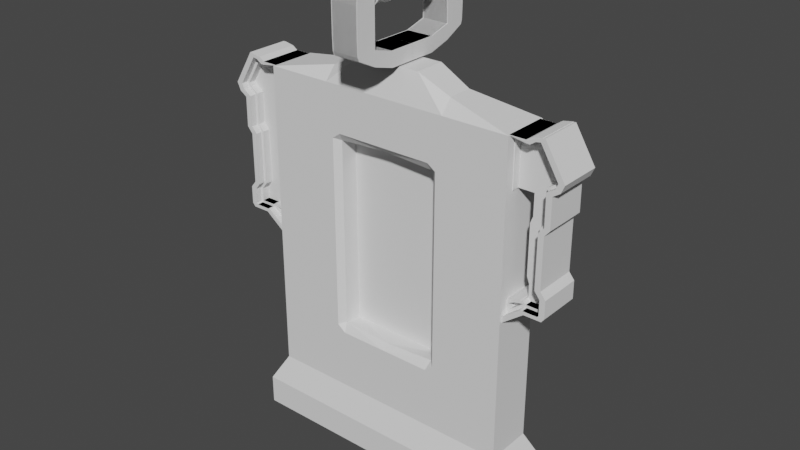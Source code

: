 # Source: battery.blend  (saved by Blender 3.3.6; exported with 4.5.12 LTS)
import bpy
from mathutils import Matrix  # noqa: F401  (used for matrix-valued properties, if any)

bpy.ops.wm.read_factory_settings(use_empty=True)
scene = bpy.context.scene
scene.name = 'Scene'

# ---- collections
col_collection = bpy.data.collections.new('Collection'); scene.collection.children.link(col_collection)

# ---- world
world_world = bpy.data.worlds.new('World'); scene.world = world_world
world_world.use_nodes = True; world_world.node_tree.nodes.clear()
_N = world_world.node_tree.nodes; _L = world_world.node_tree.links
n0 = _N.new('ShaderNodeOutputWorld'); n0.name = 'World Output'; n0.location = (300, 300)
n1 = _N.new('ShaderNodeBackground'); n1.name = 'Background'; n1.location = (10, 300)
n1.inputs[0].default_value = (0.05088, 0.05088, 0.05088, 1.0)
_L.new(n1.outputs[0], n0.inputs[0])
n0.is_active_output = True
world_world.color = (0.05088, 0.05088, 0.05088)
world_world.use_sun_shadow = False
world_world.sun_shadow_jitter_overblur = 0.0

# ---- meshes
me_cube_001 = bpy.data.meshes.new('Cube.001')
me_cube_001.from_pydata([(-1.409, 0.2619, -0.8485), (-1.409, 0.2619, 2.579), (-1.581, 0.3721, -1.149), (-1.409, 0.2619, -0.135), (0.0, 0.2619, -0.8485), (0.0, 0.2619, 2.579), (0.0, 0.3721, -1.149), (-1.409, 0.2619, 2.149), (0.0, 0.2619, 2.149), (-0.6967, 0.2619, -0.8485), (-0.6839, 0.3721, -1.149), (-0.6967, 0.2619, 2.579), (-0.5671, 0.0, 2.02), (-1.409, 0.2619, -0.246), (0.0, 0.2619, -0.246), (-0.5671, 0.0, -0.1165), (-0.5621, 0.2619, 2.579), (-1.409, 0.2619, 2.024), (-1.409, 0.0, -0.8485), (-1.409, 0.0, 2.579), (-1.581, 0.0, -1.149), (-1.409, 0.0, -0.135), (-1.409, 0.0, 2.149), (-1.409, 0.0, -0.246), (-1.409, 0.0, 2.024), (0.0, 0.1705, 2.888), (0.0, 0.0, 2.888), (-0.6948, 0.1394, 2.72), (-0.6948, 0.0, 2.72), (-0.3499, 0.1705, 2.888), (-0.3499, 0.0, 2.888), (-1.409, 0.2619, 0.6099), (-0.5671, 0.0, 0.6099), (-1.409, 0.0, 0.6099), (-1.581, 0.3721, -1.472), (0.0, 0.3721, -1.472), (-0.6839, 0.3721, -1.472), (-1.581, 0.0, -1.472), (-0.6967, 0.2619, 0.6099), (-0.6967, 0.2619, -0.246), (-0.6967, 0.2619, 2.149), (0.0, 0.0, 2.02), (0.0, 0.0, -0.1165), (-0.6967, 0.2619, -0.1687), (-0.6305, 0.2619, 2.019), (-0.5671, 0.1985, 1.989), (-0.5671, 0.0, 1.958), (-0.6967, 0.2619, 2.082), (0.0, 0.1985, 2.02), (-2.199e-15, 0.2619, 2.083), (0.0, 0.2619, -0.1799), (-8.882e-16, 0.1985, -0.1165), (-0.6305, 0.2619, 0.6099), (-0.5671, 0.1985, 0.6099), (-0.5671, 0.1985, -0.0837), (-0.5396, 0.2619, -0.1799), (-0.5412, 0.2619, 2.083), (-0.5671, 0.0, -0.05091), (-0.6305, 0.2619, -0.1086), (1.4, -0.0003605, 2.546), (1.581, -0.0003604, 2.546), (1.641, -0.0003604, 2.586), (1.715, -0.0003604, 2.599), (1.912, -0.0003603, 2.273), (1.886, -0.0003603, 2.214), (1.801, -0.0003604, 2.158), (1.804, -0.0003604, 1.826), (1.745, -0.0003604, 1.756), (1.745, -0.0003604, 1.181), (1.804, -0.0003604, 1.108), (1.805, -0.0003604, 0.9422), (1.792, -0.0003604, 0.9257), (1.606, -0.0003604, 0.9257), (1.4, -0.0003605, 0.7694), (1.4, -0.0003605, 0.8937), (1.476, -0.0003605, 0.9273), (1.595, -0.0003604, 0.9515), (1.595, -0.0003604, 1.127), (1.568, -0.0003604, 1.2), (1.568, -0.0003604, 1.736), (1.595, -0.0003604, 1.806), (1.595, -0.0003604, 2.044), (1.4, -0.0003605, 2.044), (1.364, -0.0003605, 2.581), (1.57, -0.0003604, 2.581), (1.628, -0.0003604, 2.619), (1.733, -0.0003604, 2.639), (1.952, -0.0003603, 2.276), (1.914, -0.0003603, 2.19), (1.837, -0.0003604, 2.139), (1.839, -0.0003604, 1.813), (1.78, -0.0003604, 1.743), (1.78, -0.0003604, 1.194), (1.839, -0.0003604, 1.121), (1.841, -0.0003604, 0.9298), (1.809, -0.0003604, 0.89), (1.618, -0.0003604, 0.89), (1.364, -0.0003605, 0.6975), (1.364, -0.0003605, 0.9171), (1.465, -0.0003605, 0.9616), (1.559, -0.0003604, 0.9807), (1.559, -0.0003604, 1.121), (1.532, -0.0003605, 1.194), (1.532, -0.0003605, 1.743), (1.559, -0.0003604, 1.813), (1.559, -0.0003604, 2.008), (1.364, -0.0003605, 2.008), (1.777, 0.08324, 0.9554), (1.596, 0.08324, 0.9554), (1.418, 0.08324, 0.8204), (1.588, 0.08324, 2.514), (1.653, 0.08324, 2.558), (1.7, 0.08324, 2.566), (1.879, 0.08324, 2.271), (1.862, 0.08324, 2.234), (1.771, 0.08324, 2.174), (1.773, 0.08324, 1.836), (1.715, 0.08324, 1.767), (1.715, 0.08324, 1.171), (1.774, 0.08324, 1.098), (1.774, 0.08324, 0.9519), (1.628, 0.2372, 2.619), (1.57, 0.2372, 2.581), (1.733, 0.2372, 2.639), (1.952, 0.2372, 2.276), (1.914, 0.2372, 2.19), (1.837, 0.2372, 2.139), (1.839, 0.2372, 1.813), (1.78, 0.2372, 1.743), (1.78, 0.2372, 1.194), (1.839, 0.2372, 1.121), (1.84, 0.2372, 0.9298), (1.809, 0.2372, 0.89), (1.618, 0.2372, 0.89), (1.364, 0.2372, 0.6975), (1.398, 0.08324, 0.9005), (1.474, 0.08324, 0.9341), (1.588, 0.08324, 0.9572), (1.588, 0.08324, 1.126), (1.561, 0.08324, 1.199), (1.561, 0.08324, 1.737), (1.588, 0.08324, 1.807), (1.588, 0.08324, 2.037), (1.393, 0.08324, 2.037), (1.393, 0.08324, 2.547), (1.364, 0.2372, 0.9171), (1.364, 0.2372, 2.008), (1.364, 0.2372, 2.581), (1.642, 0.2372, 2.585), (1.582, 0.2372, 2.545), (1.714, 0.2372, 2.598), (1.911, 0.2372, 2.273), (1.885, 0.2372, 2.215), (1.8, 0.2372, 2.159), (1.802, 0.2372, 1.826), (1.744, 0.2372, 1.756), (1.744, 0.2372, 1.181), (1.802, 0.2372, 1.108), (1.803, 0.2372, 0.9422), (1.791, 0.2372, 0.9267), (1.606, 0.2372, 0.9267), (1.401, 0.2372, 0.7713), (1.465, 0.1656, 0.9616), (1.364, 0.1656, 0.9171), (1.559, 0.1656, 0.9807), (1.364, 0.1656, 2.008), (1.364, 0.1656, 2.581), (1.642, 0.1656, 2.585), (1.582, 0.1656, 2.545), (1.714, 0.1656, 2.598), (1.911, 0.1656, 2.273), (1.885, 0.1656, 2.215), (1.8, 0.1656, 2.159), (1.802, 0.1656, 1.826), (1.744, 0.1656, 1.756), (1.744, 0.1656, 1.181), (1.802, 0.1656, 1.108), (1.803, 0.1656, 0.9422), (1.791, 0.1656, 0.9267), (1.606, 0.1656, 0.9267), (1.401, 0.1656, 0.7713), (1.474, 0.1656, 0.9341), (1.398, 0.1656, 0.9005), (1.588, 0.1656, 0.9572), (1.393, 0.1656, 2.037), (1.393, 0.1656, 2.547), (1.653, 0.1656, 2.558), (1.588, 0.1656, 2.514), (1.7, 0.1656, 2.566), (1.879, 0.1656, 2.271), (1.862, 0.1656, 2.234), (1.771, 0.1656, 2.174), (1.773, 0.1656, 1.836), (1.715, 0.1656, 1.767), (1.715, 0.1656, 1.171), (1.774, 0.1656, 1.098), (1.774, 0.1656, 0.9519), (1.777, 0.1656, 0.9554), (1.596, 0.1656, 0.9554), (1.418, 0.1656, 0.8204), (-0.1384, 0.5156, 2.972), (-0.1384, 0.5156, 3.128), (0.1481, 0.5156, 2.972), (0.1481, 0.5156, 3.128), (-0.1384, 0.2805, 2.905), (-0.1384, 0.2805, 3.064), (0.1481, 0.2805, 2.905), (0.1481, 0.2805, 3.064), (-0.1384, 0.724, 3.076), (-0.1384, 0.7421, 3.258), (0.1481, 0.724, 3.076), (0.1481, 0.7421, 3.258), (-0.1384, 0.5156, 3.57), (0.1481, 0.5156, 3.57), (-0.1384, 0.7421, 3.57), (0.1481, 0.7421, 3.57), (0.1481, 0.002434, 3.064), (0.1481, 0.002434, 2.905), (-0.1384, 0.002434, 2.905), (-0.1384, 0.002434, 3.064), (-0.1384, 0.5156, 3.735), (0.1481, 0.5156, 3.735), (-0.1384, 0.6366, 3.707), (0.1481, 0.6366, 3.707), (-0.1384, 0.002434, 3.617), (0.1481, 0.002434, 3.617), (-0.1384, 0.002434, 3.735), (0.1481, 0.002434, 3.735), (0.1481, 0.7288, 3.666), (0.1481, 0.5156, 3.702), (-0.1384, 0.5156, 3.702), (-0.1384, 0.7288, 3.666), (0.1481, 0.002434, 3.702), (-0.1384, 0.002434, 3.702), (-0.1384, 0.5156, 3.034), (0.1481, 0.5156, 3.034), (0.1481, 0.2805, 2.939), (-0.1384, 0.2805, 2.939), (-0.1384, 0.7375, 3.115), (0.1481, 0.7375, 3.115), (-0.1384, 0.002434, 2.939), (0.1481, 0.002434, 2.939), (0.1481, 0.259, 3.617), (-0.1384, 0.259, 3.617), (-0.1384, 0.259, 3.735), (0.1481, 0.259, 3.735), (0.1481, 0.259, 3.702), (-0.1384, 0.259, 3.702), (0.1887, 0.4962, 3.646), (0.1887, -0.4972, 3.646), (0.1852, 0.4962, 3.678), (0.1852, -0.4972, 3.678), (0.1748, 0.4962, 3.71), (0.1748, -0.4972, 3.71), (0.1579, 0.4962, 3.739), (0.1579, -0.4972, 3.739), (0.1352, 0.4962, 3.764), (0.1352, -0.4972, 3.764), (0.1076, 0.4962, 3.785), (0.1076, -0.4972, 3.785), (0.076, 0.4962, 3.8), (0.076, -0.4972, 3.8), (0.04176, 0.4962, 3.81), (0.04176, -0.4972, 3.81), (0.006146, 0.4962, 3.813), (0.006147, -0.4972, 3.813), (-0.02946, 0.4962, 3.81), (-0.02946, -0.4972, 3.81), (-0.06371, 0.4962, 3.8), (-0.06371, -0.4972, 3.8), (-0.09527, 0.4962, 3.785), (-0.09527, -0.4972, 3.785), (-0.1229, 0.4962, 3.764), (-0.1229, -0.4972, 3.764), (-0.1456, 0.4962, 3.739), (-0.1456, -0.4972, 3.739), (-0.1625, 0.4962, 3.71), (-0.1625, -0.4972, 3.71), (-0.1729, 0.4962, 3.678), (-0.1729, -0.4972, 3.678), (-0.1764, 0.4962, 3.646), (-0.1764, -0.4972, 3.646), (-0.1729, 0.4962, 3.613), (-0.1729, -0.4972, 3.613), (-0.1625, 0.4962, 3.581), (-0.1625, -0.4972, 3.581), (-0.1456, 0.4962, 3.552), (-0.1456, -0.4972, 3.552), (-0.1229, 0.4962, 3.527), (-0.1229, -0.4972, 3.527), (-0.09527, 0.4962, 3.506), (-0.09527, -0.4972, 3.506), (-0.06371, 0.4962, 3.491), (-0.06371, -0.4972, 3.491), (-0.02946, 0.4962, 3.481), (-0.02946, -0.4972, 3.481), (0.006146, 0.4962, 3.478), (0.006147, -0.4972, 3.478), (0.04176, 0.4962, 3.481), (0.04176, -0.4972, 3.481), (0.076, 0.4962, 3.491), (0.076, -0.4972, 3.491), (0.1076, 0.4962, 3.506), (0.1076, -0.4972, 3.506), (0.1352, 0.4962, 3.527), (0.1352, -0.4972, 3.527), (0.1579, 0.4962, 3.552), (0.1579, -0.4972, 3.552), (0.1748, 0.4962, 3.581), (0.1748, -0.4972, 3.581), (0.1852, 0.4962, 3.613), (0.1852, -0.4972, 3.613), (0.1887, -0.0005201, 3.646), (0.1852, -0.0005201, 3.678), (0.1748, -0.0005201, 3.71), (0.1579, -0.0005201, 3.739), (0.1352, -0.0005201, 3.764), (0.1076, -0.0005201, 3.785), (0.076, -0.0005201, 3.8), (0.04176, -0.0005202, 3.81), (0.006147, -0.0005202, 3.813), (-0.02946, -0.0005202, 3.81), (-0.06371, -0.0005202, 3.8), (-0.09527, -0.0005202, 3.785), (-0.1229, -0.0005202, 3.764), (-0.1456, -0.0005202, 3.739), (-0.1625, -0.0005202, 3.71), (-0.1729, -0.0005202, 3.678), (-0.1764, -0.0005202, 3.646), (-0.1729, -0.0005202, 3.613), (-0.1625, -0.0005202, 3.581), (-0.1456, -0.0005202, 3.552), (-0.1229, -0.0005202, 3.527), (-0.09527, -0.0005202, 3.506), (-0.06371, -0.0005202, 3.491), (-0.02946, -0.0005202, 3.481), (0.006147, -0.0005202, 3.478), (0.04176, -0.0005202, 3.481), (0.076, -0.0005201, 3.491), (0.1076, -0.0005201, 3.506), (0.1352, -0.0005201, 3.527), (0.1579, -0.0005201, 3.552), (0.1748, -0.0005201, 3.581), (0.1852, -0.0005201, 3.613), (0.1852, 0.2478, 3.678), (0.1748, 0.2478, 3.71), (0.1579, 0.2478, 3.739), (0.1352, 0.2478, 3.764), (0.1076, 0.2478, 3.785), (0.076, 0.2478, 3.8), (0.04176, 0.2478, 3.81), (0.006147, 0.2478, 3.813), (-0.02946, 0.2478, 3.81), (-0.06371, 0.2478, 3.8), (-0.09527, 0.2478, 3.785), (-0.1229, 0.2478, 3.764), (-0.1456, 0.2478, 3.739), (-0.1625, 0.2478, 3.71), (-0.1729, 0.2478, 3.678), (-0.1764, 0.2478, 3.646), (-0.1729, 0.2478, 3.613), (-0.1625, 0.2478, 3.581), (-0.1456, 0.2478, 3.552), (-0.1229, 0.2478, 3.527), (-0.09527, 0.2478, 3.506), (-0.06371, 0.2478, 3.491), (-0.02946, 0.2478, 3.481), (0.006147, 0.2478, 3.478), (0.04176, 0.2478, 3.481), (0.076, 0.2478, 3.491), (0.1076, 0.2478, 3.506), (0.1352, 0.2478, 3.527), (0.1579, 0.2478, 3.552), (0.1748, 0.2478, 3.581), (0.1852, 0.2478, 3.613), (0.1887, 0.2478, 3.646), (0.1887, -0.2489, 3.646), (0.1852, -0.2489, 3.678), (0.1748, -0.2489, 3.71), (0.1579, -0.2489, 3.739), (0.1352, -0.2489, 3.764), (0.1076, -0.2489, 3.785), (0.076, -0.2489, 3.8), (0.04176, -0.2489, 3.81), (0.006147, -0.2489, 3.813), (-0.02946, -0.2489, 3.81), (-0.06371, -0.2489, 3.8), (-0.09527, -0.2489, 3.785), (-0.1229, -0.2489, 3.764), (-0.1456, -0.2489, 3.739), (-0.1625, -0.2489, 3.71), (-0.1729, -0.2489, 3.678), (-0.1764, -0.2489, 3.646), (-0.1729, -0.2489, 3.613), (-0.1625, -0.2489, 3.581), (-0.1456, -0.2489, 3.552), (-0.1229, -0.2489, 3.527), (-0.09527, -0.2489, 3.506), (-0.06371, -0.2489, 3.491), (-0.02946, -0.2489, 3.481), (0.006147, -0.2489, 3.478), (0.04176, -0.2489, 3.481), (0.076, -0.2489, 3.491), (0.1076, -0.2489, 3.506), (0.1352, -0.2489, 3.527), (0.1579, -0.2489, 3.552), (0.1748, -0.2489, 3.581), (0.1852, -0.2489, 3.613), (0.1887, 0.1237, 3.646), (0.1852, 0.1237, 3.678), (0.1748, 0.1237, 3.71), (0.1579, 0.1237, 3.739), (0.1352, 0.1237, 3.764), (0.1076, 0.1237, 3.785), (0.076, 0.1237, 3.8), (0.04176, 0.1237, 3.81), (0.006147, 0.1237, 3.813), (-0.02946, 0.1237, 3.81), (-0.06371, 0.1237, 3.8), (-0.09527, 0.1237, 3.785), (-0.1229, 0.1237, 3.764), (-0.1456, 0.1237, 3.739), (-0.1625, 0.1237, 3.71), (-0.1729, 0.1237, 3.678), (-0.1764, 0.1237, 3.646), (-0.1729, 0.1237, 3.644), (-0.1625, 0.1237, 3.612), (-0.1456, 0.1237, 3.583), (-0.1229, 0.1237, 3.558), (-0.09527, 0.1237, 3.537), (-0.06371, 0.1237, 3.522), (-0.02946, 0.1237, 3.512), (0.006147, 0.1237, 3.509), (0.04176, 0.1237, 3.512), (0.076, 0.1237, 3.522), (0.1076, 0.1237, 3.537), (0.1352, 0.1237, 3.558), (0.1579, 0.1237, 3.583), (0.1748, 0.1237, 3.612), (0.1852, 0.1237, 3.644), (0.1852, 0.372, 3.678), (0.1748, 0.372, 3.71), (0.1579, 0.372, 3.739), (0.1352, 0.372, 3.764), (0.1076, 0.372, 3.785), (0.076, 0.372, 3.8), (0.04176, 0.372, 3.81), (0.006147, 0.372, 3.813), (-0.02946, 0.372, 3.81), (-0.06371, 0.372, 3.8), (-0.09527, 0.372, 3.785), (-0.1229, 0.372, 3.764), (-0.1456, 0.372, 3.739), (-0.1625, 0.372, 3.71), (-0.1729, 0.372, 3.678), (-0.1764, 0.372, 3.646), (-0.1729, 0.372, 3.644), (-0.1625, 0.372, 3.612), (-0.1456, 0.372, 3.583), (-0.1229, 0.372, 3.558), (-0.09527, 0.372, 3.537), (-0.06371, 0.372, 3.522), (-0.02946, 0.372, 3.512), (0.006147, 0.372, 3.509), (0.04176, 0.372, 3.512), (0.076, 0.372, 3.522), (0.1076, 0.372, 3.537), (0.1352, 0.372, 3.558), (0.1579, 0.372, 3.583), (0.1748, 0.372, 3.612), (0.1852, 0.372, 3.644), (0.1887, 0.372, 3.646), (0.1852, -0.1247, 3.678), (0.1748, -0.1247, 3.71), (0.1579, -0.1247, 3.739), (0.1352, -0.1247, 3.764), (0.1076, -0.1247, 3.785), (0.076, -0.1247, 3.8), (0.04176, -0.1247, 3.81), (0.006147, -0.1247, 3.813), (-0.02946, -0.1247, 3.81), (-0.06371, -0.1247, 3.8), (-0.09527, -0.1247, 3.785), (-0.1229, -0.1247, 3.764), (-0.1456, -0.1247, 3.739), (-0.1625, -0.1247, 3.71), (-0.1729, -0.1247, 3.678), (-0.1764, -0.1247, 3.646), (-0.1729, -0.1247, 3.644), (-0.1625, -0.1247, 3.612), (-0.1456, -0.1247, 3.583), (-0.1229, -0.1247, 3.558), (-0.09527, -0.1247, 3.537), (-0.06371, -0.1247, 3.522), (-0.02946, -0.1247, 3.512), (0.006147, -0.1247, 3.509), (0.04176, -0.1247, 3.512), (0.076, -0.1247, 3.522), (0.1076, -0.1247, 3.537), (0.1352, -0.1247, 3.558), (0.1579, -0.1247, 3.583), (0.1748, -0.1247, 3.612), (0.1852, -0.1247, 3.644), (0.1887, -0.1247, 3.646), (0.1887, -0.373, 3.646), (0.1852, -0.373, 3.678), (0.1748, -0.373, 3.71), (0.1579, -0.373, 3.739), (0.1352, -0.373, 3.764), (0.1076, -0.373, 3.785), (0.076, -0.373, 3.8), (0.04176, -0.373, 3.81), (0.006147, -0.373, 3.813), (-0.02946, -0.373, 3.81), (-0.06371, -0.373, 3.8), (-0.09527, -0.373, 3.785), (-0.1229, -0.373, 3.764), (-0.1456, -0.373, 3.739), (-0.1625, -0.373, 3.71), (-0.1729, -0.373, 3.678), (-0.1764, -0.373, 3.646), (-0.1729, -0.373, 3.644), (-0.1625, -0.373, 3.612), (-0.1456, -0.373, 3.583), (-0.1229, -0.373, 3.558), (-0.09527, -0.373, 3.537), (-0.06371, -0.373, 3.522), (-0.02946, -0.373, 3.512), (0.006147, -0.373, 3.509), (0.04176, -0.373, 3.512), (0.076, -0.373, 3.522), (0.1076, -0.373, 3.537), (0.1352, -0.373, 3.558), (0.1579, -0.373, 3.583), (0.1748, -0.373, 3.612), (0.1852, -0.373, 3.644), (-1.425, -0.0003635, 2.546), (-1.607, -0.0003636, 2.546), (-1.667, -0.0003637, 2.586), (-1.74, -0.0003637, 2.599), (-1.937, -0.0003639, 2.273), (-1.911, -0.0003638, 2.214), (-1.826, -0.0003638, 2.158), (-1.829, -0.0003638, 1.826), (-1.77, -0.0003637, 1.756), (-1.77, -0.0003637, 1.181), (-1.829, -0.0003638, 1.108), (-1.83, -0.0003638, 0.9422), (-1.817, -0.0003638, 0.9257), (-1.631, -0.0003636, 0.9257), (-1.425, -0.0003635, 0.7694), (-1.425, -0.0003635, 0.8937), (-1.502, -0.0003636, 0.9273), (-1.62, -0.0003636, 0.9515), (-1.62, -0.0003636, 1.127), (-1.593, -0.0003636, 1.2), (-1.593, -0.0003636, 1.736), (-1.62, -0.0003636, 1.806), (-1.62, -0.0003636, 2.044), (-1.425, -0.0003635, 2.044), (-1.389, -0.0003635, 2.581), (-1.596, -0.0003636, 2.581), (-1.653, -0.0003637, 2.619), (-1.758, -0.0003637, 2.639), (-1.978, -0.0003639, 2.276), (-1.939, -0.0003639, 2.19), (-1.862, -0.0003638, 2.139), (-1.865, -0.0003638, 1.813), (-1.806, -0.0003638, 1.743), (-1.806, -0.0003638, 1.194), (-1.865, -0.0003638, 1.121), (-1.866, -0.0003638, 0.9298), (-1.834, -0.0003638, 0.89), (-1.643, -0.0003637, 0.89), (-1.389, -0.0003635, 0.6975), (-1.389, -0.0003635, 0.9171), (-1.491, -0.0003635, 0.9616), (-1.585, -0.0003636, 0.9807), (-1.585, -0.0003636, 1.121), (-1.557, -0.0003636, 1.194), (-1.557, -0.0003636, 1.743), (-1.585, -0.0003636, 1.813), (-1.585, -0.0003636, 2.008), (-1.389, -0.0003635, 2.008), (-1.802, -0.08396, 0.9554), (-1.621, -0.08396, 0.9554), (-1.443, -0.08396, 0.8204), (-1.613, -0.08396, 2.514), (-1.678, -0.08396, 2.558), (-1.725, -0.08396, 2.566), (-1.904, -0.08396, 2.271), (-1.887, -0.08396, 2.234), (-1.796, -0.08396, 2.174), (-1.799, -0.08396, 1.836), (-1.74, -0.08396, 1.767), (-1.74, -0.08396, 1.171), (-1.799, -0.08396, 1.098), (-1.799, -0.08396, 0.9519), (-1.653, -0.238, 2.619), (-1.596, -0.238, 2.581), (-1.758, -0.238, 2.639), (-1.978, -0.238, 2.276), (-1.939, -0.238, 2.19), (-1.862, -0.238, 2.139), (-1.864, -0.238, 1.813), (-1.806, -0.238, 1.743), (-1.806, -0.238, 1.194), (-1.864, -0.238, 1.121), (-1.865, -0.238, 0.9298), (-1.834, -0.238, 0.89), (-1.643, -0.238, 0.89), (-1.389, -0.238, 0.6975), (-1.423, -0.08396, 0.9005), (-1.499, -0.08396, 0.9341), (-1.613, -0.08396, 0.9572), (-1.613, -0.08396, 1.126), (-1.586, -0.08396, 1.199), (-1.586, -0.08396, 1.737), (-1.613, -0.08396, 1.807), (-1.613, -0.08396, 2.037), (-1.418, -0.08396, 2.037), (-1.418, -0.08396, 2.547), (-1.389, -0.238, 0.9171), (-1.389, -0.238, 2.008), (-1.389, -0.238, 2.581), (-1.667, -0.238, 2.585), (-1.607, -0.238, 2.545), (-1.74, -0.238, 2.598), (-1.936, -0.238, 2.273), (-1.91, -0.238, 2.215), (-1.825, -0.238, 2.159), (-1.827, -0.238, 1.826), (-1.769, -0.238, 1.756), (-1.769, -0.238, 1.181), (-1.828, -0.238, 1.108), (-1.828, -0.238, 0.9422), (-1.816, -0.238, 0.9267), (-1.631, -0.238, 0.9267), (-1.426, -0.238, 0.7713), (-1.491, -0.1663, 0.9616), (-1.389, -0.1663, 0.9171), (-1.585, -0.1663, 0.9807), (-1.389, -0.1663, 2.008), (-1.389, -0.1663, 2.581), (-1.667, -0.1663, 2.585), (-1.607, -0.1663, 2.545), (-1.74, -0.1663, 2.598), (-1.936, -0.1663, 2.273), (-1.91, -0.1663, 2.215), (-1.825, -0.1663, 2.159), (-1.827, -0.1663, 1.826), (-1.769, -0.1663, 1.756), (-1.769, -0.1663, 1.181), (-1.828, -0.1663, 1.108), (-1.828, -0.1663, 0.9422), (-1.816, -0.1663, 0.9267), (-1.631, -0.1663, 0.9267), (-1.426, -0.1663, 0.7713), (-1.499, -0.1663, 0.9341), (-1.423, -0.1663, 0.9005), (-1.613, -0.1663, 0.9572), (-1.418, -0.1663, 2.037), (-1.418, -0.1663, 2.547), (-1.678, -0.1663, 2.558), (-1.613, -0.1663, 2.514), (-1.725, -0.1663, 2.566), (-1.904, -0.1663, 2.271), (-1.887, -0.1663, 2.234), (-1.796, -0.1663, 2.174), (-1.799, -0.1663, 1.836), (-1.74, -0.1663, 1.767), (-1.74, -0.1663, 1.171), (-1.799, -0.1663, 1.098), (-1.799, -0.1663, 0.9519), (-1.802, -0.1663, 0.9554), (-1.621, -0.1663, 0.9554), (-1.443, -0.1663, 0.8204)], [], [(22, 19, 1, 7), (18, 0, 2, 20), (23, 21, 3, 13), (10, 6, 35, 36), (24, 22, 7, 17), (7, 1, 11, 40), (0, 9, 10, 2), (9, 39, 14, 4), (0, 13, 39, 9), (18, 23, 13, 0), (41, 42, 15, 57, 32, 46, 12), (33, 24, 17, 31), (25, 29, 30, 26), (1, 19, 28, 27), (27, 11, 1), (16, 29, 25, 5), (27, 28, 30, 29), (21, 33, 31, 3), (11, 27, 29, 16), (2, 10, 36, 34), (20, 2, 34, 37), (31, 17, 7, 40, 47, 38), (3, 31, 38, 43, 39, 13), (9, 4, 6, 10), (40, 11, 16, 5, 8), (46, 32, 53, 45), (15, 42, 51, 54), (57, 15, 54), (45, 44, 56), (58, 55, 39, 43), (49, 56, 40, 8), (55, 50, 14, 39), (44, 52, 38, 47), (54, 55, 58), (56, 49, 48, 45), (54, 51, 50, 55), (45, 53, 52, 44), (41, 12, 45, 48), (56, 44, 47, 40), (12, 46, 45), (53, 54, 58, 52), (52, 58, 43, 38), (32, 57, 54, 53), (60, 59, 82, 81, 80, 79, 78, 77, 76, 75, 74, 73, 72, 71, 70, 69, 68, 67, 66, 65, 64, 63, 62, 61), (59, 60, 84, 83), (60, 61, 85, 84), (61, 62, 86, 85), (62, 63, 87, 86), (63, 64, 88, 87), (64, 65, 89, 88), (65, 66, 90, 89), (66, 67, 91, 90), (67, 68, 92, 91), (68, 69, 93, 92), (69, 70, 94, 93), (70, 71, 95, 94), (71, 72, 96, 95), (72, 73, 97, 96), (73, 74, 98, 97), (74, 75, 99, 98), (75, 76, 100, 99), (76, 77, 101, 100), (77, 78, 102, 101), (78, 79, 103, 102), (79, 80, 104, 103), (80, 81, 105, 104), (81, 82, 106, 105), (82, 59, 83, 106), (85, 121, 122, 84), (86, 123, 121, 85), (87, 124, 123, 86), (88, 125, 124, 87), (89, 126, 125, 88), (90, 127, 126, 89), (91, 128, 127, 90), (92, 129, 128, 91), (93, 130, 129, 92), (94, 131, 130, 93), (95, 132, 131, 94), (96, 133, 132, 95), (97, 134, 133, 96), (98, 145, 134, 97), (98, 99, 162, 163), (83, 147, 146, 106), (84, 122, 147, 83), (148, 149, 122, 121), (150, 148, 121, 123), (151, 150, 123, 124), (152, 151, 124, 125), (153, 152, 125, 126), (154, 153, 126, 127), (155, 154, 127, 128), (156, 155, 128, 129), (157, 156, 129, 130), (158, 157, 130, 131), (159, 158, 131, 132), (160, 159, 132, 133), (161, 160, 133, 134), (161, 134, 145), (109, 135, 136, 137, 138, 139, 140, 141, 142, 143, 144, 110, 111, 112, 113, 114, 115, 116, 117, 118, 119, 120, 107, 108), (149, 147, 122), (100, 76, 183, 164), (99, 100, 164, 162), (166, 165, 146, 147), (167, 168, 149, 148), (169, 167, 148, 150), (170, 169, 150, 151), (171, 170, 151, 152), (172, 171, 152, 153), (173, 172, 153, 154), (174, 173, 154, 155), (175, 174, 155, 156), (176, 175, 156, 157), (177, 176, 157, 158), (178, 177, 158, 159), (179, 178, 159, 160), (180, 179, 160, 161), (163, 180, 161, 145), (168, 166, 147, 149), (181, 182, 163, 162), (183, 181, 162, 164), (185, 184, 165, 166), (186, 187, 168, 167), (188, 186, 167, 169), (189, 188, 169, 170), (190, 189, 170, 171), (191, 190, 171, 172), (192, 191, 172, 173), (193, 192, 173, 174), (194, 193, 174, 175), (195, 194, 175, 176), (196, 195, 176, 177), (197, 196, 177, 178), (198, 197, 178, 179), (199, 198, 179, 180), (182, 199, 180, 163), (187, 185, 166, 168), (136, 135, 182, 181), (137, 136, 181, 183), (144, 143, 184, 185), (111, 110, 187, 186), (112, 111, 186, 188), (113, 112, 188, 189), (114, 113, 189, 190), (115, 114, 190, 191), (116, 115, 191, 192), (117, 116, 192, 193), (118, 117, 193, 194), (119, 118, 194, 195), (120, 119, 195, 196), (107, 120, 196, 197), (108, 107, 197, 198), (109, 108, 198, 199), (135, 109, 199, 182), (110, 144, 185, 187), (201, 203, 213, 212), (235, 203, 207, 236), (237, 205, 201, 234), (202, 206, 204, 200), (207, 203, 201, 205), (238, 209, 211, 239), (202, 200, 208, 210), (235, 202, 210, 239), (234, 201, 209, 238), (229, 228, 223, 221), (203, 211, 215, 213), (211, 209, 214, 215), (209, 201, 212, 214), (207, 205, 219, 216), (204, 206, 217, 218), (237, 204, 218, 240), (236, 207, 216, 241), (220, 221, 223, 222), (243, 242, 225, 224), (231, 230, 220, 222), (228, 231, 222, 223), (233, 232, 227, 226), (247, 243, 224, 233), (245, 244, 226, 227), (246, 245, 227, 232), (242, 246, 232, 225), (244, 247, 233, 226), (224, 225, 232, 233), (215, 214, 231, 228), (214, 212, 230, 231), (213, 215, 228, 229), (206, 236, 241, 217), (205, 237, 240, 219), (200, 234, 238, 208), (203, 235, 239, 211), (208, 238, 239, 210), (204, 237, 234, 200), (202, 235, 236, 206), (220, 230, 247, 244), (213, 229, 246, 242), (229, 221, 245, 246), (221, 220, 244, 245), (230, 212, 243, 247), (212, 213, 242, 243), (504, 249, 251, 505), (505, 251, 253, 506), (506, 253, 255, 507), (507, 255, 257, 508), (508, 257, 259, 509), (509, 259, 261, 510), (510, 261, 263, 511), (511, 263, 265, 512), (512, 265, 267, 513), (513, 267, 269, 514), (514, 269, 271, 515), (515, 271, 273, 516), (516, 273, 275, 517), (517, 275, 277, 518), (518, 277, 279, 519), (519, 279, 281, 520), (520, 281, 283, 521), (521, 283, 285, 522), (522, 285, 287, 523), (523, 287, 289, 524), (524, 289, 291, 525), (525, 291, 293, 526), (526, 293, 295, 527), (527, 295, 297, 528), (528, 297, 299, 529), (529, 299, 301, 530), (530, 301, 303, 531), (531, 303, 305, 532), (532, 305, 307, 533), (533, 307, 309, 534), (251, 249, 311, 309, 307, 305, 303, 301, 299, 297, 295, 293, 291, 289, 287, 285, 283, 281, 279, 277, 275, 273, 271, 269, 267, 265, 263, 261, 259, 257, 255, 253), (534, 309, 311, 535), (535, 311, 249, 504), (248, 250, 252, 254, 256, 258, 260, 262, 264, 266, 268, 270, 272, 274, 276, 278, 280, 282, 284, 286, 288, 290, 292, 294, 296, 298, 300, 302, 304, 306, 308, 310), (439, 343, 312, 408), (438, 342, 343, 439), (437, 341, 342, 438), (436, 340, 341, 437), (435, 339, 340, 436), (434, 338, 339, 435), (433, 337, 338, 434), (432, 336, 337, 433), (431, 335, 336, 432), (430, 334, 335, 431), (429, 333, 334, 430), (428, 332, 333, 429), (427, 331, 332, 428), (426, 330, 331, 427), (425, 329, 330, 426), (424, 328, 329, 425), (423, 327, 328, 424), (422, 326, 327, 423), (421, 325, 326, 422), (420, 324, 325, 421), (419, 323, 324, 420), (418, 322, 323, 419), (417, 321, 322, 418), (416, 320, 321, 417), (415, 319, 320, 416), (414, 318, 319, 415), (413, 317, 318, 414), (412, 316, 317, 413), (411, 315, 316, 412), (410, 314, 315, 411), (409, 313, 314, 410), (408, 312, 313, 409), (471, 375, 344, 440), (440, 344, 345, 441), (441, 345, 346, 442), (442, 346, 347, 443), (443, 347, 348, 444), (444, 348, 349, 445), (445, 349, 350, 446), (446, 350, 351, 447), (447, 351, 352, 448), (448, 352, 353, 449), (449, 353, 354, 450), (450, 354, 355, 451), (451, 355, 356, 452), (452, 356, 357, 453), (453, 357, 358, 454), (454, 358, 359, 455), (455, 359, 360, 456), (456, 360, 361, 457), (457, 361, 362, 458), (458, 362, 363, 459), (459, 363, 364, 460), (460, 364, 365, 461), (461, 365, 366, 462), (462, 366, 367, 463), (463, 367, 368, 464), (464, 368, 369, 465), (465, 369, 370, 466), (466, 370, 371, 467), (467, 371, 372, 468), (468, 372, 373, 469), (469, 373, 374, 470), (470, 374, 375, 471), (502, 407, 376, 503), (501, 406, 407, 502), (500, 405, 406, 501), (499, 404, 405, 500), (498, 403, 404, 499), (497, 402, 403, 498), (496, 401, 402, 497), (495, 400, 401, 496), (494, 399, 400, 495), (493, 398, 399, 494), (492, 397, 398, 493), (491, 396, 397, 492), (490, 395, 396, 491), (489, 394, 395, 490), (488, 393, 394, 489), (487, 392, 393, 488), (486, 391, 392, 487), (485, 390, 391, 486), (484, 389, 390, 485), (483, 388, 389, 484), (482, 387, 388, 483), (481, 386, 387, 482), (480, 385, 386, 481), (479, 384, 385, 480), (478, 383, 384, 479), (477, 382, 383, 478), (476, 381, 382, 477), (475, 380, 381, 476), (474, 379, 380, 475), (473, 378, 379, 474), (472, 377, 378, 473), (503, 376, 377, 472), (375, 408, 409, 344), (344, 409, 410, 345), (345, 410, 411, 346), (346, 411, 412, 347), (347, 412, 413, 348), (348, 413, 414, 349), (349, 414, 415, 350), (350, 415, 416, 351), (351, 416, 417, 352), (352, 417, 418, 353), (353, 418, 419, 354), (354, 419, 420, 355), (355, 420, 421, 356), (356, 421, 422, 357), (357, 422, 423, 358), (358, 423, 424, 359), (359, 424, 425, 360), (360, 425, 426, 361), (361, 426, 427, 362), (362, 427, 428, 363), (363, 428, 429, 364), (364, 429, 430, 365), (365, 430, 431, 366), (366, 431, 432, 367), (367, 432, 433, 368), (368, 433, 434, 369), (369, 434, 435, 370), (370, 435, 436, 371), (371, 436, 437, 372), (372, 437, 438, 373), (373, 438, 439, 374), (374, 439, 408, 375), (310, 470, 471, 248), (308, 469, 470, 310), (306, 468, 469, 308), (304, 467, 468, 306), (302, 466, 467, 304), (300, 465, 466, 302), (298, 464, 465, 300), (296, 463, 464, 298), (294, 462, 463, 296), (292, 461, 462, 294), (290, 460, 461, 292), (288, 459, 460, 290), (286, 458, 459, 288), (284, 457, 458, 286), (282, 456, 457, 284), (280, 455, 456, 282), (278, 454, 455, 280), (276, 453, 454, 278), (274, 452, 453, 276), (272, 451, 452, 274), (270, 450, 451, 272), (268, 449, 450, 270), (266, 448, 449, 268), (264, 447, 448, 266), (262, 446, 447, 264), (260, 445, 446, 262), (258, 444, 445, 260), (256, 443, 444, 258), (254, 442, 443, 256), (252, 441, 442, 254), (250, 440, 441, 252), (248, 471, 440, 250), (312, 503, 472, 313), (313, 472, 473, 314), (314, 473, 474, 315), (315, 474, 475, 316), (316, 475, 476, 317), (317, 476, 477, 318), (318, 477, 478, 319), (319, 478, 479, 320), (320, 479, 480, 321), (321, 480, 481, 322), (322, 481, 482, 323), (323, 482, 483, 324), (324, 483, 484, 325), (325, 484, 485, 326), (326, 485, 486, 327), (327, 486, 487, 328), (328, 487, 488, 329), (329, 488, 489, 330), (330, 489, 490, 331), (331, 490, 491, 332), (332, 491, 492, 333), (333, 492, 493, 334), (334, 493, 494, 335), (335, 494, 495, 336), (336, 495, 496, 337), (337, 496, 497, 338), (338, 497, 498, 339), (339, 498, 499, 340), (340, 499, 500, 341), (341, 500, 501, 342), (342, 501, 502, 343), (343, 502, 503, 312), (407, 535, 504, 376), (406, 534, 535, 407), (405, 533, 534, 406), (404, 532, 533, 405), (403, 531, 532, 404), (402, 530, 531, 403), (401, 529, 530, 402), (400, 528, 529, 401), (399, 527, 528, 400), (398, 526, 527, 399), (397, 525, 526, 398), (396, 524, 525, 397), (395, 523, 524, 396), (394, 522, 523, 395), (393, 521, 522, 394), (392, 520, 521, 393), (391, 519, 520, 392), (390, 518, 519, 391), (389, 517, 518, 390), (388, 516, 517, 389), (387, 515, 516, 388), (386, 514, 515, 387), (385, 513, 514, 386), (384, 512, 513, 385), (383, 511, 512, 384), (382, 510, 511, 383), (381, 509, 510, 382), (380, 508, 509, 381), (379, 507, 508, 380), (378, 506, 507, 379), (377, 505, 506, 378), (376, 504, 505, 377), (537, 536, 559, 558, 557, 556, 555, 554, 553, 552, 551, 550, 549, 548, 547, 546, 545, 544, 543, 542, 541, 540, 539, 538), (536, 537, 561, 560), (537, 538, 562, 561), (538, 539, 563, 562), (539, 540, 564, 563), (540, 541, 565, 564), (541, 542, 566, 565), (542, 543, 567, 566), (543, 544, 568, 567), (544, 545, 569, 568), (545, 546, 570, 569), (546, 547, 571, 570), (547, 548, 572, 571), (548, 549, 573, 572), (549, 550, 574, 573), (550, 551, 575, 574), (551, 552, 576, 575), (552, 553, 577, 576), (553, 554, 578, 577), (554, 555, 579, 578), (555, 556, 580, 579), (556, 557, 581, 580), (557, 558, 582, 581), (558, 559, 583, 582), (559, 536, 560, 583), (562, 598, 599, 561), (563, 600, 598, 562), (564, 601, 600, 563), (565, 602, 601, 564), (566, 603, 602, 565), (567, 604, 603, 566), (568, 605, 604, 567), (569, 606, 605, 568), (570, 607, 606, 569), (571, 608, 607, 570), (572, 609, 608, 571), (573, 610, 609, 572), (574, 611, 610, 573), (575, 622, 611, 574), (575, 576, 639, 640), (560, 624, 623, 583), (561, 599, 624, 560), (625, 626, 599, 598), (627, 625, 598, 600), (628, 627, 600, 601), (629, 628, 601, 602), (630, 629, 602, 603), (631, 630, 603, 604), (632, 631, 604, 605), (633, 632, 605, 606), (634, 633, 606, 607), (635, 634, 607, 608), (636, 635, 608, 609), (637, 636, 609, 610), (638, 637, 610, 611), (638, 611, 622), (586, 612, 613, 614, 615, 616, 617, 618, 619, 620, 621, 587, 588, 589, 590, 591, 592, 593, 594, 595, 596, 597, 584, 585), (626, 624, 599), (577, 553, 660, 641), (576, 577, 641, 639), (643, 642, 623, 624), (644, 645, 626, 625), (646, 644, 625, 627), (647, 646, 627, 628), (648, 647, 628, 629), (649, 648, 629, 630), (650, 649, 630, 631), (651, 650, 631, 632), (652, 651, 632, 633), (653, 652, 633, 634), (654, 653, 634, 635), (655, 654, 635, 636), (656, 655, 636, 637), (657, 656, 637, 638), (640, 657, 638, 622), (645, 643, 624, 626), (658, 659, 640, 639), (660, 658, 639, 641), (662, 661, 642, 643), (663, 664, 645, 644), (665, 663, 644, 646), (666, 665, 646, 647), (667, 666, 647, 648), (668, 667, 648, 649), (669, 668, 649, 650), (670, 669, 650, 651), (671, 670, 651, 652), (672, 671, 652, 653), (673, 672, 653, 654), (674, 673, 654, 655), (675, 674, 655, 656), (676, 675, 656, 657), (659, 676, 657, 640), (664, 662, 643, 645), (613, 612, 659, 658), (614, 613, 658, 660), (621, 620, 661, 662), (588, 587, 664, 663), (589, 588, 663, 665), (590, 589, 665, 666), (591, 590, 666, 667), (592, 591, 667, 668), (593, 592, 668, 669), (594, 593, 669, 670), (595, 594, 670, 671), (596, 595, 671, 672), (597, 596, 672, 673), (584, 597, 673, 674), (585, 584, 674, 675), (586, 585, 675, 676), (612, 586, 676, 659), (587, 621, 662, 664)])
_uv = me_cube_001.uv_layers.new(name='UVMap')
_uv.uv.foreach_set('vector', [0.5218, 0.125, 0.625, 0.125, 0.625, 0.25, 0.5218, 0.25, 0.375, 0.125, 0.375, 0.25, 0.375, 0.25, 0.375, 0.125, 0.4118, 0.125, 0.4185, 0.125, 0.4185, 0.25, 0.4118, 0.25, 0.375, 0.3044, 0.375, 0.375, 0.375, 0.375, 0.375, 0.3044, 0.5174, 0.125, 0.5218, 0.125, 0.5218, 0.25, 0.5174, 0.25, 0.5218, 0.25, 0.625, 0.25, 0.625, 0.3125, 0.5218, 0.3125, 0.375, 0.25, 0.375, 0.3125, 0.375, 0.3044, 0.375, 0.25, 0.375, 0.3125, 0.4118, 0.3125, 0.4118, 0.375, 0.375, 0.375, 0.375, 0.25, 0.4118, 0.25, 0.4118, 0.3125, 0.375, 0.3125, 0.375, 0.125, 0.4118, 0.125, 0.4118, 0.25, 0.375, 0.25, 0.5162, 0.3634, 0.4183, 0.3634, 0.4193, 0.3241, 0.4233, 0.3241, 0.463, 0.3241, 0.5144, 0.3241, 0.5167, 0.3241, 0.468, 0.125, 0.5174, 0.125, 0.5174, 0.25, 0.468, 0.25, 0.8007, 0.5, 0.8107, 0.5, 0.8107, 0.625, 0.8007, 0.625, 0.625, 0.25, 0.625, 0.125, 0.625, 0.125, 0.625, 0.25, 0.625, 0.2922, 0.625, 0.3125, 0.625, 0.25, 0.625, 0.3243, 0.625, 0.3218, 0.625, 0.375, 0.625, 0.375, 0.8125, 0.5, 0.8125, 0.625, 0.8107, 0.625, 0.8107, 0.5, 0.4185, 0.125, 0.468, 0.125, 0.468, 0.25, 0.4185, 0.25, 0.625, 0.3125, 0.625, 0.2922, 0.625, 0.3218, 0.625, 0.3243, 0.375, 0.25, 0.375, 0.3044, 0.375, 0.3044, 0.375, 0.25, 0.375, 0.125, 0.375, 0.25, 0.375, 0.25, 0.375, 0.125, 0.468, 0.25, 0.5174, 0.25, 0.5218, 0.25, 0.5218, 0.3125, 0.5194, 0.3125, 0.468, 0.3125, 0.4185, 0.25, 0.468, 0.25, 0.468, 0.3125, 0.4168, 0.3125, 0.4118, 0.3125, 0.4118, 0.25, 0.375, 0.3125, 0.375, 0.375, 0.375, 0.375, 0.375, 0.3044, 0.5218, 0.3125, 0.625, 0.3125, 0.625, 0.3243, 0.625, 0.375, 0.5218, 0.375, 0.5144, 0.3241, 0.463, 0.3241, 0.463, 0.3241, 0.5144, 0.3241, 0.4193, 0.3241, 0.4183, 0.3634, 0.4183, 0.3634, 0.4193, 0.3241, 0.4233, 0.3241, 0.4193, 0.3241, 0.4233, 0.3241, 0.5144, 0.3241, 0.5168, 0.3184, 0.5192, 0.3184, 0.4201, 0.3184, 0.4156, 0.3184, 0.4118, 0.3125, 0.4168, 0.3125, 0.5189, 0.3691, 0.5192, 0.3184, 0.5218, 0.3125, 0.5218, 0.375, 0.4156, 0.3184, 0.4151, 0.3691, 0.4118, 0.375, 0.4118, 0.3125, 0.5168, 0.3184, 0.4654, 0.3184, 0.468, 0.3125, 0.5194, 0.3125, 0.4193, 0.3241, 0.4156, 0.3184, 0.4201, 0.3184, 0.5192, 0.3184, 0.5189, 0.3691, 0.5162, 0.3634, 0.5167, 0.3241, 0.4193, 0.3241, 0.4183, 0.3634, 0.4151, 0.3691, 0.4156, 0.3184, 0.5144, 0.3241, 0.463, 0.3241, 0.4654, 0.3184, 0.5168, 0.3184, 0.5162, 0.3634, 0.5167, 0.3241, 0.5167, 0.3241, 0.5162, 0.3634, 0.5192, 0.3184, 0.5168, 0.3184, 0.5194, 0.3125, 0.5218, 0.3125, 0.5167, 0.3241, 0.5144, 0.3241, 0.5167, 0.3241, 0.463, 0.3241, 0.4233, 0.3241, 0.4201, 0.3184, 0.4654, 0.3184, 0.4654, 0.3184, 0.4201, 0.3184, 0.4168, 0.3125, 0.468, 0.3125, 0.463, 0.3241, 0.4233, 0.3241, 0.4233, 0.3241, 0.463, 0.3241, 0.0, 0.0, 0.0, 0.0, 0.0, 0.0, 0.0, 0.0, 0.0, 0.0, 0.0, 0.0, 0.0, 0.0, 0.0, 0.0, 0.0, 0.0, 0.0, 0.0, 0.0, 0.0, 0.0, 0.0, 0.0, 0.0, 0.0, 0.0, 0.0, 0.0, 0.0, 0.0, 0.0, 0.0, 0.0, 0.0, 0.0, 0.0, 0.0, 0.0, 0.0, 0.0, 0.0, 0.0, 0.0, 0.0, 0.0, 0.0, 0.0, 0.0, 0.0, 0.0, 0.0, 0.0, 0.0, 0.0, 0.0, 0.0, 0.0, 0.0, 0.0, 0.0, 0.0, 0.0, 0.0, 0.0, 0.0, 0.0, 0.0, 0.0, 0.0, 0.0, 0.0, 0.0, 0.0, 0.0, 0.0, 0.0, 0.0, 0.0, 0.0, 0.0, 0.0, 0.0, 0.0, 0.0, 0.0, 0.0, 0.0, 0.0, 0.0, 0.0, 0.0, 0.0, 0.0, 0.0, 0.0, 0.0, 0.0, 0.0, 0.0, 0.0, 0.0, 0.0, 0.0, 0.0, 0.0, 0.0, 0.0, 0.0, 0.0, 0.0, 0.0, 0.0, 0.0, 0.0, 0.0, 0.0, 0.0, 0.0, 0.0, 0.0, 0.0, 0.0, 0.0, 0.0, 0.0, 0.0, 0.0, 0.0, 0.0, 0.0, 0.0, 0.0, 0.0, 0.0, 0.0, 0.0, 0.0, 0.0, 0.0, 0.0, 0.0, 0.0, 0.0, 0.0, 0.0, 0.0, 0.0, 0.0, 0.0, 0.0, 0.0, 0.0, 0.0, 0.0, 0.0, 0.0, 0.0, 0.0, 0.0, 0.0, 0.0, 0.0, 0.0, 0.0, 0.0, 0.0, 0.0, 0.0, 0.0, 0.0, 0.0, 0.0, 0.0, 0.0, 0.0, 0.0, 0.0, 0.0, 0.0, 0.0, 0.0, 0.0, 0.0, 0.0, 0.0, 0.0, 0.0, 0.0, 0.0, 0.0, 0.0, 0.0, 0.0, 0.0, 0.0, 0.0, 0.0, 0.0, 0.0, 0.0, 0.0, 0.0, 0.0, 0.0, 0.0, 0.0, 0.0, 0.0, 0.0, 0.0, 0.0, 0.0, 0.0, 0.0, 0.0, 0.0, 0.0, 0.0, 0.0, 0.0, 0.0, 0.0, 0.0, 0.0, 0.0, 0.0, 0.0, 0.0, 0.0, 0.0, 0.0, 0.0, 0.0, 0.0, 0.0, 0.0, 0.0, 0.0, 0.0, 0.0, 0.0, 0.0, 0.0, 0.0, 0.0, 0.0, 0.0, 0.0, 0.0, 0.0, 0.0, 0.0, 0.0, 0.0, 0.0, 0.0, 0.0, 0.0, 0.0, 0.0, 0.0, 0.0, 0.0, 0.0, 0.0, 0.0, 0.0, 0.0, 0.0, 0.0, 0.0, 0.0, 0.0, 0.0, 0.0, 0.0, 0.0, 0.0, 0.0, 0.0, 0.0, 0.0, 0.0, 0.0, 0.0, 0.0, 0.0, 0.0, 0.0, 0.0, 0.0, 0.0, 0.0, 0.0, 0.0, 0.0, 0.0, 0.0, 0.0, 0.0, 0.0, 0.0, 0.0, 0.0, 0.0, 0.0, 0.0, 0.0, 0.0, 0.0, 0.0, 0.0, 0.0, 0.0, 0.0, 0.0, 0.0, 0.0, 0.0, 0.0, 0.0, 0.0, 0.0, 0.0, 0.0, 0.0, 0.0, 0.0, 0.0, 0.0, 0.0, 0.0, 0.0, 0.0, 0.0, 0.0, 0.0, 0.0, 0.0, 0.0, 0.0, 0.0, 0.0, 0.0, 0.0, 0.0, 0.0, 0.0, 0.0, 0.0, 0.0, 0.0, 0.0, 0.0, 0.0, 0.0, 0.0, 0.0, 0.0, 0.0, 0.0, 0.0, 0.0, 0.0, 0.0, 0.0, 0.0, 0.0, 0.0, 0.0, 0.0, 0.0, 0.0, 0.0, 0.0, 0.0, 0.0, 0.0, 0.0, 0.0, 0.0, 0.0, 0.0, 0.0, 0.0, 0.0, 0.0, 0.0, 0.0, 0.0, 0.0, 0.0, 0.0, 0.0, 0.0, 0.0, 0.0, 0.0, 0.0, 0.0, 0.0, 0.0, 0.0, 0.0, 0.0, 0.0, 0.0, 0.0, 0.0, 0.0, 0.0, 0.0, 0.0, 0.0, 0.0, 0.0, 0.0, 0.0, 0.0, 0.0, 0.0, 0.0, 0.0, 0.0, 0.0, 0.0, 0.0, 0.0, 0.0, 0.0, 0.0, 0.0, 0.0, 0.0, 0.0, 0.0, 0.0, 0.0, 0.0, 0.0, 0.0, 0.0, 0.0, 0.0, 0.0, 0.0, 0.0, 0.0, 0.0, 0.0, 0.0, 0.0, 0.0, 0.0, 0.0, 0.0, 0.0, 0.0, 0.0, 0.0, 0.0, 0.0, 0.0, 0.0, 0.0, 0.0, 0.0, 0.0, 0.0, 0.0, 0.0, 0.0, 0.0, 0.0, 0.0, 0.0, 0.0, 0.0, 0.0, 0.0, 0.0, 0.0, 0.0, 0.0, 0.0, 0.0, 0.0, 0.0, 0.0, 0.0, 0.0, 0.0, 0.0, 0.0, 0.0, 0.0, 0.0, 0.0, 0.0, 0.0, 0.0, 0.0, 0.0, 0.0, 0.0, 0.0, 0.0, 0.0, 0.0, 0.0, 0.0, 0.0, 0.0, 0.0, 0.0, 0.0, 0.0, 0.0, 0.0, 0.0, 0.0, 0.0, 0.0, 0.0, 0.0, 0.0, 0.0, 0.0, 0.0, 0.0, 0.0, 0.0, 0.0, 0.0, 0.0, 0.0, 0.0, 0.0, 0.0, 0.0, 0.0, 0.0, 0.0, 0.0, 0.0, 0.0, 0.0, 0.0, 0.0, 0.0, 0.0, 0.0, 0.0, 0.0, 0.0, 0.0, 0.0, 0.0, 0.0, 0.0, 0.0, 0.0, 0.0, 0.0, 0.0, 0.0, 0.0, 0.0, 0.0, 0.0, 0.0, 0.0, 0.0, 0.0, 0.0, 0.0, 0.0, 0.0, 0.0, 0.0, 0.0, 0.0, 0.0, 0.0, 0.0, 0.0, 0.0, 0.0, 0.0, 0.0, 0.0, 0.0, 0.0, 0.0, 0.0, 0.0, 0.0, 0.0, 0.0, 0.0, 0.0, 0.0, 0.0, 0.0, 0.0, 0.0, 0.0, 0.0, 0.0, 0.0, 0.0, 0.0, 0.0, 0.0, 0.0, 0.0, 0.0, 0.0, 0.0, 0.0, 0.0, 0.0, 0.0, 0.0, 0.0, 0.0, 0.0, 0.0, 0.0, 0.0, 0.0, 0.0, 0.0, 0.0, 0.0, 0.0, 0.0, 0.0, 0.0, 0.0, 0.0, 0.0, 0.0, 0.0, 0.0, 0.0, 0.0, 0.0, 0.0, 0.0, 0.0, 0.0, 0.0, 0.0, 0.0, 0.0, 0.0, 0.0, 0.0, 0.0, 0.0, 0.0, 0.0, 0.0, 0.0, 0.0, 0.0, 0.0, 0.0, 0.0, 0.0, 0.0, 0.0, 0.0, 0.0, 0.0, 0.0, 0.0, 0.0, 0.0, 0.0, 0.0, 0.0, 0.0, 0.0, 0.0, 0.0, 0.0, 0.0, 0.0, 0.0, 0.0, 0.0, 0.0, 0.0, 0.0, 0.0, 0.0, 0.0, 0.0, 0.0, 0.0, 0.0, 0.0, 0.0, 0.0, 0.0, 0.0, 0.0, 0.0, 0.0, 0.0, 0.0, 0.0, 0.0, 0.0, 0.0, 0.0, 0.0, 0.0, 0.0, 0.0, 0.0, 0.0, 0.0, 0.0, 0.0, 0.0, 0.0, 0.0, 0.0, 0.0, 0.0, 0.0, 0.0, 0.0, 0.0, 0.0, 0.0, 0.0, 0.0, 0.0, 0.0, 0.0, 0.0, 0.0, 0.0, 0.0, 0.0, 0.0, 0.0, 0.0, 0.0, 0.0, 0.0, 0.0, 0.0, 0.0, 0.0, 0.0, 0.0, 0.0, 0.0, 0.0, 0.0, 0.0, 0.0, 0.0, 0.0, 0.0, 0.0, 0.0, 0.0, 0.0, 0.0, 0.0, 0.0, 0.0, 0.0, 0.0, 0.0, 0.0, 0.0, 0.0, 0.0, 0.0, 0.0, 0.0, 0.0, 0.0, 0.0, 0.0, 0.0, 0.0, 0.0, 0.0, 0.0, 0.0, 0.0, 0.0, 0.0, 0.0, 0.0, 0.0, 0.0, 0.0, 0.0, 0.0, 0.0, 0.0, 0.0, 0.0, 0.0, 0.0, 0.0, 0.0, 0.0, 0.0, 0.0, 0.0, 0.0, 0.0, 0.0, 0.0, 0.0, 0.0, 0.0, 0.0, 0.0, 0.0, 0.0, 0.0, 0.0, 0.0, 0.0, 0.0, 0.0, 0.0, 0.0, 0.0, 0.0, 0.0, 0.0, 0.0, 0.0, 0.0, 0.0, 0.0, 0.0, 0.0, 0.0, 0.0, 0.0, 0.0, 0.0, 0.0, 0.0, 0.0, 0.0, 0.0, 0.0, 0.0, 0.0, 0.0, 0.0, 0.0, 0.0, 0.0, 0.0, 0.0, 0.0, 0.0, 0.0, 0.0, 0.0, 0.0, 0.0, 0.0, 0.0, 0.0, 0.0, 0.0, 0.0, 0.0, 0.0, 0.0, 0.0, 0.0, 0.0, 0.0, 0.0, 0.0, 0.0, 0.0, 0.0, 0.0, 0.0, 0.0, 0.0, 0.0, 0.0, 0.0, 0.0, 0.0, 0.0, 0.0, 0.0, 0.0, 0.0, 0.0, 0.0, 0.0, 0.0, 0.0, 0.0, 0.0, 0.0, 0.0, 0.0, 0.0, 0.0, 0.0, 0.0, 0.0, 0.0, 0.0, 0.0, 0.0, 0.0, 0.0, 0.0, 0.0, 0.0, 0.0, 0.0, 0.0, 0.0, 0.0, 0.0, 0.0, 0.0, 0.0, 0.0, 0.0, 0.0, 0.0, 0.0, 0.0, 0.0, 0.0, 0.0, 0.0, 0.0, 0.0, 0.0, 0.0, 0.0, 0.0, 0.0, 0.0, 0.0, 0.0, 0.0, 0.0, 0.0, 0.0, 0.0, 0.0, 0.0, 0.0, 0.875, 0.75, 0.875, 0.5, 0.875, 0.5, 0.875, 0.75, 0.4289, 0.25, 0.625, 0.25, 0.625, 0.5, 0.4289, 0.5, 0.4289, 0.75, 0.625, 0.75, 0.625, 1.0, 0.4289, 1.0, 0.125, 0.5, 0.375, 0.5, 0.375, 0.75, 0.125, 0.75, 0.625, 0.5, 0.875, 0.5, 0.875, 0.75, 0.625, 0.75, 0.4289, 0.0, 0.625, 0.0, 0.625, 0.25, 0.4289, 0.25, 0.125, 0.5, 0.125, 0.75, 0.125, 0.75, 0.125, 0.5, 0.4289, 0.25, 0.375, 0.25, 0.375, 0.25, 0.4289, 0.25, 0.4289, 1.0, 0.625, 1.0, 0.625, 1.0, 0.4289, 1.0, 0.625, 0.25, 0.625, 0.25, 0.625, 0.25, 0.625, 0.25, 0.625, 0.25, 0.625, 0.25, 0.625, 0.25, 0.625, 0.25, 0.625, 0.25, 0.625, 0.0, 0.625, 0.0, 0.625, 0.25, 0.625, 1.0, 0.625, 1.0, 0.625, 1.0, 0.625, 1.0, 0.625, 0.5, 0.625, 0.75, 0.625, 0.75, 0.625, 0.5, 0.375, 0.75, 0.375, 0.5, 0.375, 0.5, 0.375, 0.75, 0.4289, 0.75, 0.375, 0.75, 0.375, 0.75, 0.4289, 0.75, 0.4289, 0.5, 0.625, 0.5, 0.625, 0.5, 0.4289, 0.5, 0.875, 0.75, 0.875, 0.5, 0.875, 0.5, 0.875, 0.75, 0.875, 0.75, 0.875, 0.5, 0.875, 0.5, 0.875, 0.75, 0.625, 1.0, 0.625, 1.0, 0.625, 1.0, 0.625, 1.0, 0.625, 0.25, 0.625, 0.0, 0.625, 0.0, 0.625, 0.25, 0.875, 0.75, 0.875, 0.5, 0.875, 0.5, 0.875, 0.75, 0.625, 1.0, 0.625, 1.0, 0.625, 1.0, 0.625, 1.0, 0.875, 0.5, 0.875, 0.75, 0.875, 0.75, 0.875, 0.5, 0.625, 0.25, 0.625, 0.25, 0.625, 0.25, 0.625, 0.25, 0.625, 0.25, 0.625, 0.25, 0.625, 0.25, 0.625, 0.25, 0.625, 1.0, 0.625, 1.0, 0.625, 1.0, 0.625, 1.0, 0.875, 0.75, 0.875, 0.5, 0.875, 0.5, 0.875, 0.75, 0.625, 0.25, 0.625, 0.0, 0.625, 0.0, 0.625, 0.25, 0.625, 1.0, 0.625, 1.0, 0.625, 1.0, 0.625, 1.0, 0.625, 0.25, 0.625, 0.25, 0.625, 0.25, 0.625, 0.25, 0.375, 0.5, 0.4289, 0.5, 0.4289, 0.5, 0.375, 0.5, 0.625, 0.75, 0.4289, 0.75, 0.4289, 0.75, 0.625, 0.75, 0.375, 1.0, 0.4289, 1.0, 0.4289, 1.0, 0.375, 1.0, 0.625, 0.25, 0.4289, 0.25, 0.4289, 0.25, 0.625, 0.25, 0.375, 0.0, 0.4289, 0.0, 0.4289, 0.25, 0.375, 0.25, 0.375, 0.75, 0.4289, 0.75, 0.4289, 1.0, 0.375, 1.0, 0.375, 0.25, 0.4289, 0.25, 0.4289, 0.5, 0.375, 0.5, 0.625, 1.0, 0.625, 1.0, 0.625, 1.0, 0.625, 1.0, 0.625, 0.25, 0.625, 0.25, 0.625, 0.25, 0.625, 0.25, 0.625, 0.25, 0.625, 0.25, 0.625, 0.25, 0.625, 0.25, 0.875, 0.5, 0.875, 0.75, 0.875, 0.75, 0.875, 0.5, 0.625, 1.0, 0.625, 1.0, 0.625, 1.0, 0.625, 1.0, 0.875, 0.75, 0.875, 0.5, 0.875, 0.5, 0.875, 0.75, 1.0, 0.9375, 1.0, 1.0, 0.9688, 1.0, 0.9688, 0.9375, 0.9688, 0.9375, 0.9688, 1.0, 0.9375, 1.0, 0.9375, 0.9375, 0.9375, 0.9375, 0.9375, 1.0, 0.9062, 1.0, 0.9062, 0.9375, 0.9062, 0.9375, 0.9062, 1.0, 0.875, 1.0, 0.875, 0.9375, 0.875, 0.9375, 0.875, 1.0, 0.8438, 1.0, 0.8438, 0.9375, 0.8438, 0.9375, 0.8438, 1.0, 0.8125, 1.0, 0.8125, 0.9375, 0.8125, 0.9375, 0.8125, 1.0, 0.7812, 1.0, 0.7812, 0.9375, 0.7812, 0.9375, 0.7812, 1.0, 0.75, 1.0, 0.75, 0.9375, 0.75, 0.9375, 0.75, 1.0, 0.7188, 1.0, 0.7188, 0.9375, 0.7188, 0.9375, 0.7188, 1.0, 0.6875, 1.0, 0.6875, 0.9375, 0.6875, 0.9375, 0.6875, 1.0, 0.6562, 1.0, 0.6562, 0.9375, 0.6562, 0.9375, 0.6562, 1.0, 0.625, 1.0, 0.625, 0.9375, 0.625, 0.9375, 0.625, 1.0, 0.5938, 1.0, 0.5938, 0.9375, 0.5938, 0.9375, 0.5938, 1.0, 0.5625, 1.0, 0.5625, 0.9375, 0.5625, 0.9375, 0.5625, 1.0, 0.5312, 1.0, 0.5312, 0.9375, 0.5312, 0.9375, 0.5312, 1.0, 0.5, 1.0, 0.5, 0.9375, 0.5, 0.9375, 0.5, 1.0, 0.4688, 1.0, 0.4688, 0.9375, 0.4688, 0.9375, 0.4688, 1.0, 0.4375, 1.0, 0.4375, 0.9375, 0.4375, 0.9375, 0.4375, 1.0, 0.4062, 1.0, 0.4062, 0.9375, 0.4062, 0.9375, 0.4062, 1.0, 0.375, 1.0, 0.375, 0.9375, 0.375, 0.9375, 0.375, 1.0, 0.3438, 1.0, 0.3438, 0.9375, 0.3438, 0.9375, 0.3438, 1.0, 0.3125, 1.0, 0.3125, 0.9375, 0.3125, 0.9375, 0.3125, 1.0, 0.2812, 1.0, 0.2812, 0.9375, 0.2812, 0.9375, 0.2812, 1.0, 0.25, 1.0, 0.25, 0.9375, 0.25, 0.9375, 0.25, 1.0, 0.2188, 1.0, 0.2188, 0.9375, 0.2188, 0.9375, 0.2188, 1.0, 0.1875, 1.0, 0.1875, 0.9375, 0.1875, 0.9375, 0.1875, 1.0, 0.1562, 1.0, 0.1562, 0.9375, 0.1562, 0.9375, 0.1562, 1.0, 0.125, 1.0, 0.125, 0.9375, 0.125, 0.9375, 0.125, 1.0, 0.09375, 1.0, 0.09375, 0.9375, 0.09375, 0.9375, 0.09375, 1.0, 0.0625, 1.0, 0.0625, 0.9375, 0.2968, 0.4854, 0.25, 0.49, 0.2032, 0.4854, 0.1582, 0.4717, 0.1167, 0.4496, 0.08029, 0.4197, 0.05045, 0.3833, 0.02827, 0.3418, 0.01461, 0.2968, 0.01, 0.25, 0.01461, 0.2032, 0.02827, 0.1582, 0.05045, 0.1167, 0.08029, 0.08029, 0.1167, 0.05045, 0.1582, 0.02827, 0.2032, 0.01461, 0.25, 0.01, 0.2968, 0.01461, 0.3418, 0.02827, 0.3833, 0.05045, 0.4197, 0.08029, 0.4496, 0.1167, 0.4717, 0.1582, 0.4854, 0.2032, 0.49, 0.25, 0.4854, 0.2968, 0.4717, 0.3418, 0.4496, 0.3833, 0.4197, 0.4197, 0.3833, 0.4496, 0.3418, 0.4717, 0.0625, 0.9375, 0.0625, 1.0, 0.03125, 1.0, 0.03125, 0.9375, 0.03125, 0.9375, 0.03125, 1.0, 0.0, 1.0, 0.0, 0.9375, 0.75, 0.49, 0.7968, 0.4854, 0.8418, 0.4717, 0.8833, 0.4496, 0.9197, 0.4197, 0.9496, 0.3833, 0.9717, 0.3418, 0.9854, 0.2968, 0.99, 0.25, 0.9854, 0.2032, 0.9717, 0.1582, 0.9496, 0.1167, 0.9197, 0.08029, 0.8833, 0.05045, 0.8418, 0.02827, 0.7968, 0.01461, 0.75, 0.01, 0.7032, 0.01461, 0.6582, 0.02827, 0.6167, 0.05045, 0.5803, 0.08029, 0.5504, 0.1167, 0.5283, 0.1582, 0.5146, 0.2032, 0.51, 0.25, 0.5146, 0.2968, 0.5283, 0.3418, 0.5504, 0.3833, 0.5803, 0.4197, 0.6167, 0.4496, 0.6582, 0.4717, 0.7032, 0.4854, 0.03125, 0.6875, 0.03125, 0.75, 0.0, 0.75, 0.0, 0.6875, 0.0625, 0.6875, 0.0625, 0.75, 0.03125, 0.75, 0.03125, 0.6875, 0.09375, 0.6875, 0.09375, 0.75, 0.0625, 0.75, 0.0625, 0.6875, 0.125, 0.6875, 0.125, 0.75, 0.09375, 0.75, 0.09375, 0.6875, 0.1562, 0.6875, 0.1562, 0.75, 0.125, 0.75, 0.125, 0.6875, 0.1875, 0.6875, 0.1875, 0.75, 0.1562, 0.75, 0.1562, 0.6875, 0.2188, 0.6875, 0.2188, 0.75, 0.1875, 0.75, 0.1875, 0.6875, 0.25, 0.6875, 0.25, 0.75, 0.2188, 0.75, 0.2188, 0.6875, 0.2812, 0.6875, 0.2812, 0.75, 0.25, 0.75, 0.25, 0.6875, 0.3125, 0.6875, 0.3125, 0.75, 0.2812, 0.75, 0.2812, 0.6875, 0.3438, 0.6875, 0.3438, 0.75, 0.3125, 0.75, 0.3125, 0.6875, 0.375, 0.6875, 0.375, 0.75, 0.3438, 0.75, 0.3438, 0.6875, 0.4062, 0.6875, 0.4062, 0.75, 0.375, 0.75, 0.375, 0.6875, 0.4375, 0.6875, 0.4375, 0.75, 0.4062, 0.75, 0.4062, 0.6875, 0.4688, 0.6875, 0.4688, 0.75, 0.4375, 0.75, 0.4375, 0.6875, 0.5, 0.6875, 0.5, 0.75, 0.4688, 0.75, 0.4688, 0.6875, 0.5312, 0.6875, 0.5312, 0.75, 0.5, 0.75, 0.5, 0.6875, 0.5625, 0.6875, 0.5625, 0.75, 0.5312, 0.75, 0.5312, 0.6875, 0.5938, 0.6875, 0.5938, 0.75, 0.5625, 0.75, 0.5625, 0.6875, 0.625, 0.6875, 0.625, 0.75, 0.5938, 0.75, 0.5938, 0.6875, 0.6562, 0.6875, 0.6562, 0.75, 0.625, 0.75, 0.625, 0.6875, 0.6875, 0.6875, 0.6875, 0.75, 0.6562, 0.75, 0.6562, 0.6875, 0.7188, 0.6875, 0.7188, 0.75, 0.6875, 0.75, 0.6875, 0.6875, 0.75, 0.6875, 0.75, 0.75, 0.7188, 0.75, 0.7188, 0.6875, 0.7812, 0.6875, 0.7812, 0.75, 0.75, 0.75, 0.75, 0.6875, 0.8125, 0.6875, 0.8125, 0.75, 0.7812, 0.75, 0.7812, 0.6875, 0.8438, 0.6875, 0.8438, 0.75, 0.8125, 0.75, 0.8125, 0.6875, 0.875, 0.6875, 0.875, 0.75, 0.8438, 0.75, 0.8438, 0.6875, 0.9062, 0.6875, 0.9062, 0.75, 0.875, 0.75, 0.875, 0.6875, 0.9375, 0.6875, 0.9375, 0.75, 0.9062, 0.75, 0.9062, 0.6875, 0.9688, 0.6875, 0.9688, 0.75, 0.9375, 0.75, 0.9375, 0.6875, 1.0, 0.6875, 1.0, 0.75, 0.9688, 0.75, 0.9688, 0.6875, 1.0, 0.5625, 1.0, 0.625, 0.9688, 0.625, 0.9688, 0.5625, 0.9688, 0.5625, 0.9688, 0.625, 0.9375, 0.625, 0.9375, 0.5625, 0.9375, 0.5625, 0.9375, 0.625, 0.9062, 0.625, 0.9062, 0.5625, 0.9062, 0.5625, 0.9062, 0.625, 0.875, 0.625, 0.875, 0.5625, 0.875, 0.5625, 0.875, 0.625, 0.8438, 0.625, 0.8438, 0.5625, 0.8438, 0.5625, 0.8438, 0.625, 0.8125, 0.625, 0.8125, 0.5625, 0.8125, 0.5625, 0.8125, 0.625, 0.7812, 0.625, 0.7812, 0.5625, 0.7812, 0.5625, 0.7812, 0.625, 0.75, 0.625, 0.75, 0.5625, 0.75, 0.5625, 0.75, 0.625, 0.7188, 0.625, 0.7188, 0.5625, 0.7188, 0.5625, 0.7188, 0.625, 0.6875, 0.625, 0.6875, 0.5625, 0.6875, 0.5625, 0.6875, 0.625, 0.6562, 0.625, 0.6562, 0.5625, 0.6562, 0.5625, 0.6562, 0.625, 0.625, 0.625, 0.625, 0.5625, 0.625, 0.5625, 0.625, 0.625, 0.5938, 0.625, 0.5938, 0.5625, 0.5938, 0.5625, 0.5938, 0.625, 0.5625, 0.625, 0.5625, 0.5625, 0.5625, 0.5625, 0.5625, 0.625, 0.5312, 0.625, 0.5312, 0.5625, 0.5312, 0.5625, 0.5312, 0.625, 0.5, 0.625, 0.5, 0.5625, 0.5, 0.5625, 0.5, 0.625, 0.4688, 0.625, 0.4688, 0.5625, 0.4688, 0.5625, 0.4688, 0.625, 0.4375, 0.625, 0.4375, 0.5625, 0.4375, 0.5625, 0.4375, 0.625, 0.4062, 0.625, 0.4062, 0.5625, 0.4062, 0.5625, 0.4062, 0.625, 0.375, 0.625, 0.375, 0.5625, 0.375, 0.5625, 0.375, 0.625, 0.3438, 0.625, 0.3438, 0.5625, 0.3438, 0.5625, 0.3438, 0.625, 0.3125, 0.625, 0.3125, 0.5625, 0.3125, 0.5625, 0.3125, 0.625, 0.2812, 0.625, 0.2812, 0.5625, 0.2812, 0.5625, 0.2812, 0.625, 0.25, 0.625, 0.25, 0.5625, 0.25, 0.5625, 0.25, 0.625, 0.2188, 0.625, 0.2188, 0.5625, 0.2188, 0.5625, 0.2188, 0.625, 0.1875, 0.625, 0.1875, 0.5625, 0.1875, 0.5625, 0.1875, 0.625, 0.1562, 0.625, 0.1562, 0.5625, 0.1562, 0.5625, 0.1562, 0.625, 0.125, 0.625, 0.125, 0.5625, 0.125, 0.5625, 0.125, 0.625, 0.09375, 0.625, 0.09375, 0.5625, 0.09375, 0.5625, 0.09375, 0.625, 0.0625, 0.625, 0.0625, 0.5625, 0.0625, 0.5625, 0.0625, 0.625, 0.03125, 0.625, 0.03125, 0.5625, 0.03125, 0.5625, 0.03125, 0.625, 0.0, 0.625, 0.0, 0.5625, 0.03125, 0.8125, 0.03125, 0.875, 0.0, 0.875, 0.0, 0.8125, 0.0625, 0.8125, 0.0625, 0.875, 0.03125, 0.875, 0.03125, 0.8125, 0.09375, 0.8125, 0.09375, 0.875, 0.0625, 0.875, 0.0625, 0.8125, 0.125, 0.8125, 0.125, 0.875, 0.09375, 0.875, 0.09375, 0.8125, 0.1562, 0.8125, 0.1562, 0.875, 0.125, 0.875, 0.125, 0.8125, 0.1875, 0.8125, 0.1875, 0.875, 0.1562, 0.875, 0.1562, 0.8125, 0.2188, 0.8125, 0.2188, 0.875, 0.1875, 0.875, 0.1875, 0.8125, 0.25, 0.8125, 0.25, 0.875, 0.2188, 0.875, 0.2188, 0.8125, 0.2812, 0.8125, 0.2812, 0.875, 0.25, 0.875, 0.25, 0.8125, 0.3125, 0.8125, 0.3125, 0.875, 0.2812, 0.875, 0.2812, 0.8125, 0.3438, 0.8125, 0.3438, 0.875, 0.3125, 0.875, 0.3125, 0.8125, 0.375, 0.8125, 0.375, 0.875, 0.3438, 0.875, 0.3438, 0.8125, 0.4062, 0.8125, 0.4062, 0.875, 0.375, 0.875, 0.375, 0.8125, 0.4375, 0.8125, 0.4375, 0.875, 0.4062, 0.875, 0.4062, 0.8125, 0.4688, 0.8125, 0.4688, 0.875, 0.4375, 0.875, 0.4375, 0.8125, 0.5, 0.8125, 0.5, 0.875, 0.4688, 0.875, 0.4688, 0.8125, 0.5312, 0.8125, 0.5312, 0.875, 0.5, 0.875, 0.5, 0.8125, 0.5625, 0.8125, 0.5625, 0.875, 0.5312, 0.875, 0.5312, 0.8125, 0.5938, 0.8125, 0.5938, 0.875, 0.5625, 0.875, 0.5625, 0.8125, 0.625, 0.8125, 0.625, 0.875, 0.5938, 0.875, 0.5938, 0.8125, 0.6562, 0.8125, 0.6562, 0.875, 0.625, 0.875, 0.625, 0.8125, 0.6875, 0.8125, 0.6875, 0.875, 0.6562, 0.875, 0.6562, 0.8125, 0.7188, 0.8125, 0.7188, 0.875, 0.6875, 0.875, 0.6875, 0.8125, 0.75, 0.8125, 0.75, 0.875, 0.7188, 0.875, 0.7188, 0.8125, 0.7812, 0.8125, 0.7812, 0.875, 0.75, 0.875, 0.75, 0.8125, 0.8125, 0.8125, 0.8125, 0.875, 0.7812, 0.875, 0.7812, 0.8125, 0.8438, 0.8125, 0.8438, 0.875, 0.8125, 0.875, 0.8125, 0.8125, 0.875, 0.8125, 0.875, 0.875, 0.8438, 0.875, 0.8438, 0.8125, 0.9062, 0.8125, 0.9062, 0.875, 0.875, 0.875, 0.875, 0.8125, 0.9375, 0.8125, 0.9375, 0.875, 0.9062, 0.875, 0.9062, 0.8125, 0.9688, 0.8125, 0.9688, 0.875, 0.9375, 0.875, 0.9375, 0.8125, 1.0, 0.8125, 1.0, 0.875, 0.9688, 0.875, 0.9688, 0.8125, 1.0, 0.625, 1.0, 0.6875, 0.9688, 0.6875, 0.9688, 0.625, 0.9688, 0.625, 0.9688, 0.6875, 0.9375, 0.6875, 0.9375, 0.625, 0.9375, 0.625, 0.9375, 0.6875, 0.9062, 0.6875, 0.9062, 0.625, 0.9062, 0.625, 0.9062, 0.6875, 0.875, 0.6875, 0.875, 0.625, 0.875, 0.625, 0.875, 0.6875, 0.8438, 0.6875, 0.8438, 0.625, 0.8438, 0.625, 0.8438, 0.6875, 0.8125, 0.6875, 0.8125, 0.625, 0.8125, 0.625, 0.8125, 0.6875, 0.7812, 0.6875, 0.7812, 0.625, 0.7812, 0.625, 0.7812, 0.6875, 0.75, 0.6875, 0.75, 0.625, 0.75, 0.625, 0.75, 0.6875, 0.7188, 0.6875, 0.7188, 0.625, 0.7188, 0.625, 0.7188, 0.6875, 0.6875, 0.6875, 0.6875, 0.625, 0.6875, 0.625, 0.6875, 0.6875, 0.6562, 0.6875, 0.6562, 0.625, 0.6562, 0.625, 0.6562, 0.6875, 0.625, 0.6875, 0.625, 0.625, 0.625, 0.625, 0.625, 0.6875, 0.5938, 0.6875, 0.5938, 0.625, 0.5938, 0.625, 0.5938, 0.6875, 0.5625, 0.6875, 0.5625, 0.625, 0.5625, 0.625, 0.5625, 0.6875, 0.5312, 0.6875, 0.5312, 0.625, 0.5312, 0.625, 0.5312, 0.6875, 0.5, 0.6875, 0.5, 0.625, 0.5, 0.625, 0.5, 0.6875, 0.4688, 0.6875, 0.4688, 0.625, 0.4688, 0.625, 0.4688, 0.6875, 0.4375, 0.6875, 0.4375, 0.625, 0.4375, 0.625, 0.4375, 0.6875, 0.4062, 0.6875, 0.4062, 0.625, 0.4062, 0.625, 0.4062, 0.6875, 0.375, 0.6875, 0.375, 0.625, 0.375, 0.625, 0.375, 0.6875, 0.3438, 0.6875, 0.3438, 0.625, 0.3438, 0.625, 0.3438, 0.6875, 0.3125, 0.6875, 0.3125, 0.625, 0.3125, 0.625, 0.3125, 0.6875, 0.2812, 0.6875, 0.2812, 0.625, 0.2812, 0.625, 0.2812, 0.6875, 0.25, 0.6875, 0.25, 0.625, 0.25, 0.625, 0.25, 0.6875, 0.2188, 0.6875, 0.2188, 0.625, 0.2188, 0.625, 0.2188, 0.6875, 0.1875, 0.6875, 0.1875, 0.625, 0.1875, 0.625, 0.1875, 0.6875, 0.1562, 0.6875, 0.1562, 0.625, 0.1562, 0.625, 0.1562, 0.6875, 0.125, 0.6875, 0.125, 0.625, 0.125, 0.625, 0.125, 0.6875, 0.09375, 0.6875, 0.09375, 0.625, 0.09375, 0.625, 0.09375, 0.6875, 0.0625, 0.6875, 0.0625, 0.625, 0.0625, 0.625, 0.0625, 0.6875, 0.03125, 0.6875, 0.03125, 0.625, 0.03125, 0.625, 0.03125, 0.6875, 0.0, 0.6875, 0.0, 0.625, 0.03125, 0.5, 0.03125, 0.5625, 0.0, 0.5625, 0.0, 0.5, 0.0625, 0.5, 0.0625, 0.5625, 0.03125, 0.5625, 0.03125, 0.5, 0.09375, 0.5, 0.09375, 0.5625, 0.0625, 0.5625, 0.0625, 0.5, 0.125, 0.5, 0.125, 0.5625, 0.09375, 0.5625, 0.09375, 0.5, 0.1562, 0.5, 0.1562, 0.5625, 0.125, 0.5625, 0.125, 0.5, 0.1875, 0.5, 0.1875, 0.5625, 0.1562, 0.5625, 0.1562, 0.5, 0.2188, 0.5, 0.2188, 0.5625, 0.1875, 0.5625, 0.1875, 0.5, 0.25, 0.5, 0.25, 0.5625, 0.2188, 0.5625, 0.2188, 0.5, 0.2812, 0.5, 0.2812, 0.5625, 0.25, 0.5625, 0.25, 0.5, 0.3125, 0.5, 0.3125, 0.5625, 0.2812, 0.5625, 0.2812, 0.5, 0.3438, 0.5, 0.3438, 0.5625, 0.3125, 0.5625, 0.3125, 0.5, 0.375, 0.5, 0.375, 0.5625, 0.3438, 0.5625, 0.3438, 0.5, 0.4062, 0.5, 0.4062, 0.5625, 0.375, 0.5625, 0.375, 0.5, 0.4375, 0.5, 0.4375, 0.5625, 0.4062, 0.5625, 0.4062, 0.5, 0.4688, 0.5, 0.4688, 0.5625, 0.4375, 0.5625, 0.4375, 0.5, 0.5, 0.5, 0.5, 0.5625, 0.4688, 0.5625, 0.4688, 0.5, 0.5312, 0.5, 0.5312, 0.5625, 0.5, 0.5625, 0.5, 0.5, 0.5625, 0.5, 0.5625, 0.5625, 0.5312, 0.5625, 0.5312, 0.5, 0.5938, 0.5, 0.5938, 0.5625, 0.5625, 0.5625, 0.5625, 0.5, 0.625, 0.5, 0.625, 0.5625, 0.5938, 0.5625, 0.5938, 0.5, 0.6562, 0.5, 0.6562, 0.5625, 0.625, 0.5625, 0.625, 0.5, 0.6875, 0.5, 0.6875, 0.5625, 0.6562, 0.5625, 0.6562, 0.5, 0.7188, 0.5, 0.7188, 0.5625, 0.6875, 0.5625, 0.6875, 0.5, 0.75, 0.5, 0.75, 0.5625, 0.7188, 0.5625, 0.7188, 0.5, 0.7812, 0.5, 0.7812, 0.5625, 0.75, 0.5625, 0.75, 0.5, 0.8125, 0.5, 0.8125, 0.5625, 0.7812, 0.5625, 0.7812, 0.5, 0.8438, 0.5, 0.8438, 0.5625, 0.8125, 0.5625, 0.8125, 0.5, 0.875, 0.5, 0.875, 0.5625, 0.8438, 0.5625, 0.8438, 0.5, 0.9062, 0.5, 0.9062, 0.5625, 0.875, 0.5625, 0.875, 0.5, 0.9375, 0.5, 0.9375, 0.5625, 0.9062, 0.5625, 0.9062, 0.5, 0.9688, 0.5, 0.9688, 0.5625, 0.9375, 0.5625, 0.9375, 0.5, 1.0, 0.5, 1.0, 0.5625, 0.9688, 0.5625, 0.9688, 0.5, 1.0, 0.75, 1.0, 0.8125, 0.9688, 0.8125, 0.9688, 0.75, 0.9688, 0.75, 0.9688, 0.8125, 0.9375, 0.8125, 0.9375, 0.75, 0.9375, 0.75, 0.9375, 0.8125, 0.9062, 0.8125, 0.9062, 0.75, 0.9062, 0.75, 0.9062, 0.8125, 0.875, 0.8125, 0.875, 0.75, 0.875, 0.75, 0.875, 0.8125, 0.8438, 0.8125, 0.8438, 0.75, 0.8438, 0.75, 0.8438, 0.8125, 0.8125, 0.8125, 0.8125, 0.75, 0.8125, 0.75, 0.8125, 0.8125, 0.7812, 0.8125, 0.7812, 0.75, 0.7812, 0.75, 0.7812, 0.8125, 0.75, 0.8125, 0.75, 0.75, 0.75, 0.75, 0.75, 0.8125, 0.7188, 0.8125, 0.7188, 0.75, 0.7188, 0.75, 0.7188, 0.8125, 0.6875, 0.8125, 0.6875, 0.75, 0.6875, 0.75, 0.6875, 0.8125, 0.6562, 0.8125, 0.6562, 0.75, 0.6562, 0.75, 0.6562, 0.8125, 0.625, 0.8125, 0.625, 0.75, 0.625, 0.75, 0.625, 0.8125, 0.5938, 0.8125, 0.5938, 0.75, 0.5938, 0.75, 0.5938, 0.8125, 0.5625, 0.8125, 0.5625, 0.75, 0.5625, 0.75, 0.5625, 0.8125, 0.5312, 0.8125, 0.5312, 0.75, 0.5312, 0.75, 0.5312, 0.8125, 0.5, 0.8125, 0.5, 0.75, 0.5, 0.75, 0.5, 0.8125, 0.4688, 0.8125, 0.4688, 0.75, 0.4688, 0.75, 0.4688, 0.8125, 0.4375, 0.8125, 0.4375, 0.75, 0.4375, 0.75, 0.4375, 0.8125, 0.4062, 0.8125, 0.4062, 0.75, 0.4062, 0.75, 0.4062, 0.8125, 0.375, 0.8125, 0.375, 0.75, 0.375, 0.75, 0.375, 0.8125, 0.3438, 0.8125, 0.3438, 0.75, 0.3438, 0.75, 0.3438, 0.8125, 0.3125, 0.8125, 0.3125, 0.75, 0.3125, 0.75, 0.3125, 0.8125, 0.2812, 0.8125, 0.2812, 0.75, 0.2812, 0.75, 0.2812, 0.8125, 0.25, 0.8125, 0.25, 0.75, 0.25, 0.75, 0.25, 0.8125, 0.2188, 0.8125, 0.2188, 0.75, 0.2188, 0.75, 0.2188, 0.8125, 0.1875, 0.8125, 0.1875, 0.75, 0.1875, 0.75, 0.1875, 0.8125, 0.1562, 0.8125, 0.1562, 0.75, 0.1562, 0.75, 0.1562, 0.8125, 0.125, 0.8125, 0.125, 0.75, 0.125, 0.75, 0.125, 0.8125, 0.09375, 0.8125, 0.09375, 0.75, 0.09375, 0.75, 0.09375, 0.8125, 0.0625, 0.8125, 0.0625, 0.75, 0.0625, 0.75, 0.0625, 0.8125, 0.03125, 0.8125, 0.03125, 0.75, 0.03125, 0.75, 0.03125, 0.8125, 0.0, 0.8125, 0.0, 0.75, 0.03125, 0.875, 0.03125, 0.9375, 0.0, 0.9375, 0.0, 0.875, 0.0625, 0.875, 0.0625, 0.9375, 0.03125, 0.9375, 0.03125, 0.875, 0.09375, 0.875, 0.09375, 0.9375, 0.0625, 0.9375, 0.0625, 0.875, 0.125, 0.875, 0.125, 0.9375, 0.09375, 0.9375, 0.09375, 0.875, 0.1562, 0.875, 0.1562, 0.9375, 0.125, 0.9375, 0.125, 0.875, 0.1875, 0.875, 0.1875, 0.9375, 0.1562, 0.9375, 0.1562, 0.875, 0.2188, 0.875, 0.2188, 0.9375, 0.1875, 0.9375, 0.1875, 0.875, 0.25, 0.875, 0.25, 0.9375, 0.2188, 0.9375, 0.2188, 0.875, 0.2812, 0.875, 0.2812, 0.9375, 0.25, 0.9375, 0.25, 0.875, 0.3125, 0.875, 0.3125, 0.9375, 0.2812, 0.9375, 0.2812, 0.875, 0.3438, 0.875, 0.3438, 0.9375, 0.3125, 0.9375, 0.3125, 0.875, 0.375, 0.875, 0.375, 0.9375, 0.3438, 0.9375, 0.3438, 0.875, 0.4062, 0.875, 0.4062, 0.9375, 0.375, 0.9375, 0.375, 0.875, 0.4375, 0.875, 0.4375, 0.9375, 0.4062, 0.9375, 0.4062, 0.875, 0.4688, 0.875, 0.4688, 0.9375, 0.4375, 0.9375, 0.4375, 0.875, 0.5, 0.875, 0.5, 0.9375, 0.4688, 0.9375, 0.4688, 0.875, 0.5312, 0.875, 0.5312, 0.9375, 0.5, 0.9375, 0.5, 0.875, 0.5625, 0.875, 0.5625, 0.9375, 0.5312, 0.9375, 0.5312, 0.875, 0.5938, 0.875, 0.5938, 0.9375, 0.5625, 0.9375, 0.5625, 0.875, 0.625, 0.875, 0.625, 0.9375, 0.5938, 0.9375, 0.5938, 0.875, 0.6562, 0.875, 0.6562, 0.9375, 0.625, 0.9375, 0.625, 0.875, 0.6875, 0.875, 0.6875, 0.9375, 0.6562, 0.9375, 0.6562, 0.875, 0.7188, 0.875, 0.7188, 0.9375, 0.6875, 0.9375, 0.6875, 0.875, 0.75, 0.875, 0.75, 0.9375, 0.7188, 0.9375, 0.7188, 0.875, 0.7812, 0.875, 0.7812, 0.9375, 0.75, 0.9375, 0.75, 0.875, 0.8125, 0.875, 0.8125, 0.9375, 0.7812, 0.9375, 0.7812, 0.875, 0.8438, 0.875, 0.8438, 0.9375, 0.8125, 0.9375, 0.8125, 0.875, 0.875, 0.875, 0.875, 0.9375, 0.8438, 0.9375, 0.8438, 0.875, 0.9062, 0.875, 0.9062, 0.9375, 0.875, 0.9375, 0.875, 0.875, 0.9375, 0.875, 0.9375, 0.9375, 0.9062, 0.9375, 0.9062, 0.875, 0.9688, 0.875, 0.9688, 0.9375, 0.9375, 0.9375, 0.9375, 0.875, 1.0, 0.875, 1.0, 0.9375, 0.9688, 0.9375, 0.9688, 0.875, 0.0, 0.0, 0.0, 0.0, 0.0, 0.0, 0.0, 0.0, 0.0, 0.0, 0.0, 0.0, 0.0, 0.0, 0.0, 0.0, 0.0, 0.0, 0.0, 0.0, 0.0, 0.0, 0.0, 0.0, 0.0, 0.0, 0.0, 0.0, 0.0, 0.0, 0.0, 0.0, 0.0, 0.0, 0.0, 0.0, 0.0, 0.0, 0.0, 0.0, 0.0, 0.0, 0.0, 0.0, 0.0, 0.0, 0.0, 0.0, 0.0, 0.0, 0.0, 0.0, 0.0, 0.0, 0.0, 0.0, 0.0, 0.0, 0.0, 0.0, 0.0, 0.0, 0.0, 0.0, 0.0, 0.0, 0.0, 0.0, 0.0, 0.0, 0.0, 0.0, 0.0, 0.0, 0.0, 0.0, 0.0, 0.0, 0.0, 0.0, 0.0, 0.0, 0.0, 0.0, 0.0, 0.0, 0.0, 0.0, 0.0, 0.0, 0.0, 0.0, 0.0, 0.0, 0.0, 0.0, 0.0, 0.0, 0.0, 0.0, 0.0, 0.0, 0.0, 0.0, 0.0, 0.0, 0.0, 0.0, 0.0, 0.0, 0.0, 0.0, 0.0, 0.0, 0.0, 0.0, 0.0, 0.0, 0.0, 0.0, 0.0, 0.0, 0.0, 0.0, 0.0, 0.0, 0.0, 0.0, 0.0, 0.0, 0.0, 0.0, 0.0, 0.0, 0.0, 0.0, 0.0, 0.0, 0.0, 0.0, 0.0, 0.0, 0.0, 0.0, 0.0, 0.0, 0.0, 0.0, 0.0, 0.0, 0.0, 0.0, 0.0, 0.0, 0.0, 0.0, 0.0, 0.0, 0.0, 0.0, 0.0, 0.0, 0.0, 0.0, 0.0, 0.0, 0.0, 0.0, 0.0, 0.0, 0.0, 0.0, 0.0, 0.0, 0.0, 0.0, 0.0, 0.0, 0.0, 0.0, 0.0, 0.0, 0.0, 0.0, 0.0, 0.0, 0.0, 0.0, 0.0, 0.0, 0.0, 0.0, 0.0, 0.0, 0.0, 0.0, 0.0, 0.0, 0.0, 0.0, 0.0, 0.0, 0.0, 0.0, 0.0, 0.0, 0.0, 0.0, 0.0, 0.0, 0.0, 0.0, 0.0, 0.0, 0.0, 0.0, 0.0, 0.0, 0.0, 0.0, 0.0, 0.0, 0.0, 0.0, 0.0, 0.0, 0.0, 0.0, 0.0, 0.0, 0.0, 0.0, 0.0, 0.0, 0.0, 0.0, 0.0, 0.0, 0.0, 0.0, 0.0, 0.0, 0.0, 0.0, 0.0, 0.0, 0.0, 0.0, 0.0, 0.0, 0.0, 0.0, 0.0, 0.0, 0.0, 0.0, 0.0, 0.0, 0.0, 0.0, 0.0, 0.0, 0.0, 0.0, 0.0, 0.0, 0.0, 0.0, 0.0, 0.0, 0.0, 0.0, 0.0, 0.0, 0.0, 0.0, 0.0, 0.0, 0.0, 0.0, 0.0, 0.0, 0.0, 0.0, 0.0, 0.0, 0.0, 0.0, 0.0, 0.0, 0.0, 0.0, 0.0, 0.0, 0.0, 0.0, 0.0, 0.0, 0.0, 0.0, 0.0, 0.0, 0.0, 0.0, 0.0, 0.0, 0.0, 0.0, 0.0, 0.0, 0.0, 0.0, 0.0, 0.0, 0.0, 0.0, 0.0, 0.0, 0.0, 0.0, 0.0, 0.0, 0.0, 0.0, 0.0, 0.0, 0.0, 0.0, 0.0, 0.0, 0.0, 0.0, 0.0, 0.0, 0.0, 0.0, 0.0, 0.0, 0.0, 0.0, 0.0, 0.0, 0.0, 0.0, 0.0, 0.0, 0.0, 0.0, 0.0, 0.0, 0.0, 0.0, 0.0, 0.0, 0.0, 0.0, 0.0, 0.0, 0.0, 0.0, 0.0, 0.0, 0.0, 0.0, 0.0, 0.0, 0.0, 0.0, 0.0, 0.0, 0.0, 0.0, 0.0, 0.0, 0.0, 0.0, 0.0, 0.0, 0.0, 0.0, 0.0, 0.0, 0.0, 0.0, 0.0, 0.0, 0.0, 0.0, 0.0, 0.0, 0.0, 0.0, 0.0, 0.0, 0.0, 0.0, 0.0, 0.0, 0.0, 0.0, 0.0, 0.0, 0.0, 0.0, 0.0, 0.0, 0.0, 0.0, 0.0, 0.0, 0.0, 0.0, 0.0, 0.0, 0.0, 0.0, 0.0, 0.0, 0.0, 0.0, 0.0, 0.0, 0.0, 0.0, 0.0, 0.0, 0.0, 0.0, 0.0, 0.0, 0.0, 0.0, 0.0, 0.0, 0.0, 0.0, 0.0, 0.0, 0.0, 0.0, 0.0, 0.0, 0.0, 0.0, 0.0, 0.0, 0.0, 0.0, 0.0, 0.0, 0.0, 0.0, 0.0, 0.0, 0.0, 0.0, 0.0, 0.0, 0.0, 0.0, 0.0, 0.0, 0.0, 0.0, 0.0, 0.0, 0.0, 0.0, 0.0, 0.0, 0.0, 0.0, 0.0, 0.0, 0.0, 0.0, 0.0, 0.0, 0.0, 0.0, 0.0, 0.0, 0.0, 0.0, 0.0, 0.0, 0.0, 0.0, 0.0, 0.0, 0.0, 0.0, 0.0, 0.0, 0.0, 0.0, 0.0, 0.0, 0.0, 0.0, 0.0, 0.0, 0.0, 0.0, 0.0, 0.0, 0.0, 0.0, 0.0, 0.0, 0.0, 0.0, 0.0, 0.0, 0.0, 0.0, 0.0, 0.0, 0.0, 0.0, 0.0, 0.0, 0.0, 0.0, 0.0, 0.0, 0.0, 0.0, 0.0, 0.0, 0.0, 0.0, 0.0, 0.0, 0.0, 0.0, 0.0, 0.0, 0.0, 0.0, 0.0, 0.0, 0.0, 0.0, 0.0, 0.0, 0.0, 0.0, 0.0, 0.0, 0.0, 0.0, 0.0, 0.0, 0.0, 0.0, 0.0, 0.0, 0.0, 0.0, 0.0, 0.0, 0.0, 0.0, 0.0, 0.0, 0.0, 0.0, 0.0, 0.0, 0.0, 0.0, 0.0, 0.0, 0.0, 0.0, 0.0, 0.0, 0.0, 0.0, 0.0, 0.0, 0.0, 0.0, 0.0, 0.0, 0.0, 0.0, 0.0, 0.0, 0.0, 0.0, 0.0, 0.0, 0.0, 0.0, 0.0, 0.0, 0.0, 0.0, 0.0, 0.0, 0.0, 0.0, 0.0, 0.0, 0.0, 0.0, 0.0, 0.0, 0.0, 0.0, 0.0, 0.0, 0.0, 0.0, 0.0, 0.0, 0.0, 0.0, 0.0, 0.0, 0.0, 0.0, 0.0, 0.0, 0.0, 0.0, 0.0, 0.0, 0.0, 0.0, 0.0, 0.0, 0.0, 0.0, 0.0, 0.0, 0.0, 0.0, 0.0, 0.0, 0.0, 0.0, 0.0, 0.0, 0.0, 0.0, 0.0, 0.0, 0.0, 0.0, 0.0, 0.0, 0.0, 0.0, 0.0, 0.0, 0.0, 0.0, 0.0, 0.0, 0.0, 0.0, 0.0, 0.0, 0.0, 0.0, 0.0, 0.0, 0.0, 0.0, 0.0, 0.0, 0.0, 0.0, 0.0, 0.0, 0.0, 0.0, 0.0, 0.0, 0.0, 0.0, 0.0, 0.0, 0.0, 0.0, 0.0, 0.0, 0.0, 0.0, 0.0, 0.0, 0.0, 0.0, 0.0, 0.0, 0.0, 0.0, 0.0, 0.0, 0.0, 0.0, 0.0, 0.0, 0.0, 0.0, 0.0, 0.0, 0.0, 0.0, 0.0, 0.0, 0.0, 0.0, 0.0, 0.0, 0.0, 0.0, 0.0, 0.0, 0.0, 0.0, 0.0, 0.0, 0.0, 0.0, 0.0, 0.0, 0.0, 0.0, 0.0, 0.0, 0.0, 0.0, 0.0, 0.0, 0.0, 0.0, 0.0, 0.0, 0.0, 0.0, 0.0, 0.0, 0.0, 0.0, 0.0, 0.0, 0.0, 0.0, 0.0, 0.0, 0.0, 0.0, 0.0, 0.0, 0.0, 0.0, 0.0, 0.0, 0.0, 0.0, 0.0, 0.0, 0.0, 0.0, 0.0, 0.0, 0.0, 0.0, 0.0, 0.0, 0.0, 0.0, 0.0, 0.0, 0.0, 0.0, 0.0, 0.0, 0.0, 0.0, 0.0, 0.0, 0.0, 0.0, 0.0, 0.0, 0.0, 0.0, 0.0, 0.0, 0.0, 0.0, 0.0, 0.0, 0.0, 0.0, 0.0, 0.0, 0.0, 0.0, 0.0, 0.0, 0.0, 0.0, 0.0, 0.0, 0.0, 0.0, 0.0, 0.0, 0.0, 0.0, 0.0, 0.0, 0.0, 0.0, 0.0, 0.0, 0.0, 0.0, 0.0, 0.0, 0.0, 0.0, 0.0, 0.0, 0.0, 0.0, 0.0, 0.0, 0.0, 0.0, 0.0, 0.0, 0.0, 0.0, 0.0, 0.0, 0.0, 0.0, 0.0, 0.0, 0.0, 0.0, 0.0, 0.0, 0.0, 0.0, 0.0, 0.0, 0.0, 0.0, 0.0, 0.0, 0.0, 0.0, 0.0, 0.0, 0.0, 0.0, 0.0, 0.0, 0.0, 0.0, 0.0, 0.0, 0.0, 0.0, 0.0, 0.0, 0.0, 0.0, 0.0, 0.0, 0.0, 0.0, 0.0, 0.0, 0.0, 0.0, 0.0, 0.0, 0.0, 0.0, 0.0, 0.0, 0.0, 0.0, 0.0, 0.0, 0.0, 0.0, 0.0, 0.0, 0.0, 0.0, 0.0, 0.0, 0.0, 0.0, 0.0, 0.0, 0.0, 0.0, 0.0, 0.0, 0.0, 0.0, 0.0, 0.0, 0.0, 0.0, 0.0, 0.0, 0.0, 0.0, 0.0, 0.0, 0.0, 0.0, 0.0, 0.0, 0.0, 0.0, 0.0, 0.0, 0.0, 0.0, 0.0, 0.0, 0.0, 0.0, 0.0, 0.0, 0.0, 0.0, 0.0, 0.0, 0.0, 0.0, 0.0, 0.0, 0.0, 0.0, 0.0, 0.0, 0.0, 0.0, 0.0, 0.0, 0.0, 0.0, 0.0, 0.0, 0.0, 0.0, 0.0, 0.0, 0.0, 0.0, 0.0, 0.0, 0.0, 0.0, 0.0, 0.0, 0.0, 0.0])
me_cube_001.update()

# ---- objects
ob_battery = bpy.data.objects.new('Battery', me_cube_001)

# ---- transforms, parenting, visibility, modifiers, constraints
ob_battery.location = (0.00569, 0.0, 0.0)
ob_battery.rotation_euler = (0.0, -0.0, 3.142)
ob_battery.scale = (-0.1265, 0.1265, 0.1265)
_m = ob_battery.modifiers.new('Mirror', 'MIRROR')
_m.use_clip = True
_m = ob_battery.modifiers.new('Mirror.001', 'MIRROR')
_m.use_axis = (False, True, False)
_m.use_clip = True

# ---- collection membership
col_collection.objects.link(ob_battery)

# ---- scene / render settings (as saved in the file)
scene.frame_start = 1; scene.frame_end = 250; scene.frame_set(101)
scene.render.engine = 'BLENDER_EEVEE_NEXT'
scene.cycles.sampling_pattern = 'TABULATED_SOBOL'
scene.cycles.use_light_tree = False
scene.view_settings.view_transform = 'Filmic'
bpy.context.view_layer.update()

# ---- added for rendering (the .blend has no active camera and no usable light): camera, sun
cam_auto = bpy.data.cameras.new('AutoCamera')
cam_auto.lens = 50.0
cam_auto.sensor_width = 36.0
cam_auto.clip_end = 1000.0
ob_auto_camera = bpy.data.objects.new('AutoCamera', cam_auto)
scene.collection.objects.link(ob_auto_camera)
ob_auto_camera.location = (0.797749, -0.950471, 0.781735)
ob_auto_camera.rotation_euler = (1.09748, -7.21219e-08, 0.694738)
scene.camera = ob_auto_camera
light_auto_sun = bpy.data.lights.new('AutoSun', 'SUN')
light_auto_sun.energy = 3.0
light_auto_sun.angle = 0.0523599
ob_auto_sun = bpy.data.objects.new('AutoSun', light_auto_sun)
scene.collection.objects.link(ob_auto_sun)
ob_auto_sun.rotation_euler = (0.872665, 0.174533, 0.523599)
bpy.context.view_layer.update()
